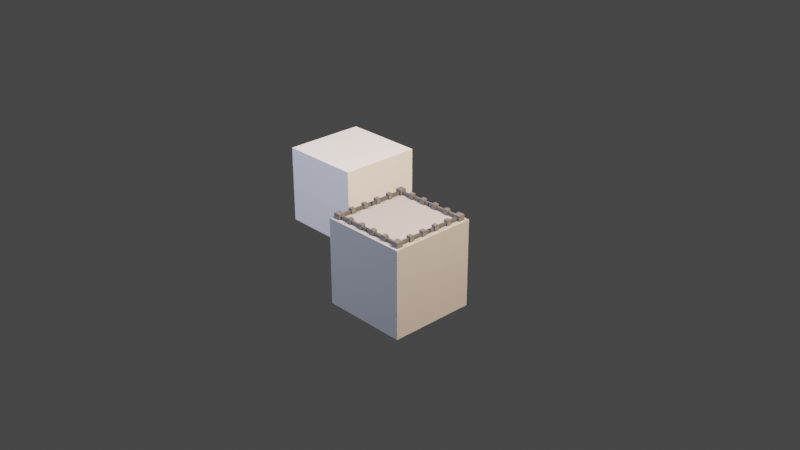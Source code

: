 # Source: Cage.blend  (saved by Blender 2.82.7; exported with 4.5.12 LTS)
import bpy
from mathutils import Matrix  # noqa: F401  (used for matrix-valued properties, if any)

bpy.ops.wm.read_factory_settings(use_empty=True)
scene = bpy.context.scene
scene.name = 'Scene'

# ---- collections
col_collection = bpy.data.collections.new('Collection'); scene.collection.children.link(col_collection)

# ---- materials (node trees are filled in below, after node groups)
mat_cagevertical = bpy.data.materials.new('CageVertical')
mat_cagehorizontal = bpy.data.materials.new('CageHorizontal')
mat_tile = bpy.data.materials.new('Tile')

# ---- material node trees
mat_cagevertical.use_nodes = True; mat_cagevertical.node_tree.nodes.clear()
_N = mat_cagevertical.node_tree.nodes; _L = mat_cagevertical.node_tree.links
n0 = _N.new('ShaderNodeOutputMaterial'); n0.name = 'Material Output'; n0.location = (300, 300)
n1 = _N.new('ShaderNodeBsdfPrincipled'); n1.name = 'Principled BSDF'; n1.location = (10, 300)
n1.distribution = 'GGX'
n1.subsurface_method = 'BURLEY'
n1.inputs[0].default_value = (0.1376, 0.1376, 0.1376, 1.0)
n1.inputs[3].default_value = 1.45
n1.inputs[27].default_value = (0.0, 0.0, 0.0, 1.0)
n1.inputs[28].default_value = 1.0
_L.new(n1.outputs[0], n0.inputs[0])
n0.is_active_output = True
mat_cagehorizontal.use_nodes = True; mat_cagehorizontal.node_tree.nodes.clear()
_N = mat_cagehorizontal.node_tree.nodes; _L = mat_cagehorizontal.node_tree.links
n0 = _N.new('ShaderNodeOutputMaterial'); n0.name = 'Material Output'; n0.location = (300, 300)
n1 = _N.new('ShaderNodeBsdfPrincipled'); n1.name = 'Principled BSDF'; n1.location = (10, 300)
n1.distribution = 'GGX'
n1.subsurface_method = 'BURLEY'
n1.inputs[0].default_value = (0.08353, 0.08353, 0.08353, 1.0)
n1.inputs[3].default_value = 1.45
n1.inputs[27].default_value = (0.0, 0.0, 0.0, 1.0)
n1.inputs[28].default_value = 1.0
_L.new(n1.outputs[0], n0.inputs[0])
n0.is_active_output = True
mat_tile.use_nodes = True; mat_tile.node_tree.nodes.clear()
_N = mat_tile.node_tree.nodes; _L = mat_tile.node_tree.links
n0 = _N.new('ShaderNodeOutputMaterial'); n0.name = 'Material Output'; n0.location = (300, 300)
n1 = _N.new('ShaderNodeBsdfPrincipled'); n1.name = 'Principled BSDF'; n1.location = (10, 300)
n1.distribution = 'GGX'
n1.subsurface_method = 'BURLEY'
n1.inputs[0].default_value = (0.402, 0.402, 0.402, 1.0)
n1.inputs[3].default_value = 1.45
n1.inputs[27].default_value = (0.0, 0.0, 0.0, 1.0)
n1.inputs[28].default_value = 1.0
_L.new(n1.outputs[0], n0.inputs[0])
n0.is_active_output = True

# ---- world
world_world = bpy.data.worlds.new('World'); scene.world = world_world
world_world.use_nodes = True; world_world.node_tree.nodes.clear()
_N = world_world.node_tree.nodes; _L = world_world.node_tree.links
n0 = _N.new('ShaderNodeOutputWorld'); n0.name = 'World Output'; n0.location = (300, 300)
n1 = _N.new('ShaderNodeBackground'); n1.name = 'Background'; n1.location = (10, 300)
n1.inputs[0].default_value = (0.05088, 0.05088, 0.05088, 1.0)
_L.new(n1.outputs[0], n0.inputs[0])
n0.is_active_output = True
world_world.color = (0.05088, 0.05088, 0.05088)
world_world.use_sun_shadow = False
world_world.sun_shadow_jitter_overblur = 0.0

# ---- cameras
cam_camera = bpy.data.cameras.new('Camera')
cam_camera.clip_end = 100.0
cam_camera.ortho_scale = 7.314

# ---- lights
light_light = bpy.data.lights.new('Light', 'AREA')
light_light.color = (1.0, 0.7158, 0.5125)
light_light.transmission_factor = 0.0
light_light.energy = 1571.0
light_light.shadow_soft_size = 0.1
light_light.shadow_maximum_resolution = 0.006
light_light.use_absolute_resolution = True
light_light.shape = 'RECTANGLE'
light_light.size = 0.1
light_light.size_y = 0.1
light_light_001 = bpy.data.lights.new('Light.001', 'AREA')
light_light_001.color = (0.6905, 0.7617, 1.0)
light_light_001.transmission_factor = 0.0
light_light_001.energy = 785.4
light_light_001.shadow_soft_size = 0.1
light_light_001.shadow_maximum_resolution = 0.006
light_light_001.use_absolute_resolution = True
light_light_001.shape = 'RECTANGLE'
light_light_001.size = 0.1
light_light_001.size_y = 0.1

# ---- meshes
me_plane_001 = bpy.data.meshes.new('Plane.001')
me_plane_001.from_pydata([(-0.4035, 0.06062, -1.0), (-0.4035, 0.1108, -1.0), (-0.4537, 0.1108, -1.0), (-0.4537, 0.06062, -1.0), (-0.4035, 0.232, -1.0), (-0.4035, 0.2822, -1.0), (-0.4537, 0.2822, -1.0), (-0.4537, 0.232, -1.0), (-0.3909, 0.4662, -1.0), (-0.4662, 0.4662, -1.0), (-0.4662, 0.3909, -1.0), (-0.3909, 0.3909, -1.0), (-0.232, 0.4537, -1.0), (-0.2822, 0.4537, -1.0), (-0.2822, 0.4035, -1.0), (-0.232, 0.4035, -1.0), (-0.06062, 0.4537, -1.0), (-0.1108, 0.4537, -1.0), (-0.1108, 0.4035, -1.0), (-0.06062, 0.4035, -1.0), (-0.4537, 0.06062, 0.03992), (-0.4035, 0.06062, 0.03992), (-0.4035, 0.1108, 0.03992), (-0.4537, 0.1108, 0.03992), (-0.4537, 0.232, 0.03992), (-0.4035, 0.232, 0.03992), (-0.4035, 0.2822, 0.03992), (-0.4537, 0.2822, 0.03992), (-0.3909, 0.3909, 0.03992), (-0.3909, 0.4662, 0.03992), (-0.4662, 0.4662, 0.03992), (-0.4662, 0.3909, 0.03992), (-0.232, 0.4035, 0.03992), (-0.232, 0.4537, 0.03992), (-0.2822, 0.4537, 0.03992), (-0.2822, 0.4035, 0.03992), (-0.06062, 0.4035, 0.03992), (-0.06062, 0.4537, 0.03992), (-0.1108, 0.4537, 0.03992), (-0.1108, 0.4035, 0.03992), (-0.4035, 0.06062, -0.003742), (-0.4537, 0.06062, -0.003742), (-0.4035, 0.1108, -0.003742), (-0.4537, 0.1108, -0.003742), (-0.06062, 0.4537, -0.003742), (-0.06062, 0.4035, -0.003742), (-0.4035, 0.232, -0.003742), (-0.4537, 0.232, -0.003742), (-0.1108, 0.4537, -0.003742), (-0.4035, 0.2822, -0.003742), (-0.1108, 0.4035, -0.003742), (-0.232, 0.4537, -0.003742), (-0.232, 0.4035, -0.003742), (-0.4537, 0.2822, -0.003742), (-0.2822, 0.4537, -0.003742), (-0.2822, 0.4035, -0.003742), (-0.3909, 0.4662, -0.003742), (-0.3909, 0.3909, -0.003742), (-0.4662, 0.4662, -0.003742), (-0.4662, 0.3909, -0.003742), (-0.4537, 0.06062, -0.2798), (-0.4537, 0.06062, -0.3253), (-0.4537, 0.06062, -0.5986), (-0.4537, 0.06062, -0.644), (-0.06062, 0.4035, -0.2798), (-0.06062, 0.4035, -0.3253), (-0.06062, 0.4035, -0.5986), (-0.06062, 0.4035, -0.644), (-0.4537, 0.232, -0.2798), (-0.4537, 0.232, -0.3253), (-0.4537, 0.232, -0.5986), (-0.4537, 0.232, -0.644), (-0.232, 0.4035, -0.2798), (-0.232, 0.4035, -0.3253), (-0.232, 0.4035, -0.5986), (-0.232, 0.4035, -0.644), (-0.3909, 0.3909, -0.2798), (-0.3909, 0.3909, -0.3253), (-0.3909, 0.3909, -0.5986), (-0.3909, 0.3909, -0.644), (-0.4035, 0.06062, -0.644), (-0.4035, 0.06062, -0.5986), (-0.4035, 0.06062, -0.3253), (-0.4035, 0.06062, -0.2798), (-0.4035, 0.1108, -0.644), (-0.4035, 0.1108, -0.5986), (-0.4035, 0.1108, -0.3253), (-0.4035, 0.1108, -0.2798), (-0.4537, 0.1108, -0.644), (-0.4537, 0.1108, -0.5986), (-0.4537, 0.1108, -0.3253), (-0.4537, 0.1108, -0.2798), (-0.06062, 0.4537, -0.644), (-0.06062, 0.4537, -0.5986), (-0.06062, 0.4537, -0.3253), (-0.06062, 0.4537, -0.2798), (-0.4035, 0.232, -0.644), (-0.4035, 0.232, -0.5986), (-0.4035, 0.232, -0.3253), (-0.4035, 0.232, -0.2798), (-0.1108, 0.4537, -0.644), (-0.1108, 0.4537, -0.5986), (-0.1108, 0.4537, -0.3253), (-0.1108, 0.4537, -0.2798), (-0.4035, 0.2822, -0.644), (-0.4035, 0.2822, -0.5986), (-0.4035, 0.2822, -0.3253), (-0.4035, 0.2822, -0.2798), (-0.1108, 0.4035, -0.644), (-0.1108, 0.4035, -0.5986), (-0.1108, 0.4035, -0.3253), (-0.1108, 0.4035, -0.2798), (-0.232, 0.4537, -0.644), (-0.232, 0.4537, -0.5986), (-0.232, 0.4537, -0.3253), (-0.232, 0.4537, -0.2798), (-0.4537, 0.2822, -0.644), (-0.4537, 0.2822, -0.5986), (-0.4537, 0.2822, -0.3253), (-0.4537, 0.2822, -0.2798), (-0.2822, 0.4537, -0.644), (-0.2822, 0.4537, -0.5986), (-0.2822, 0.4537, -0.3253), (-0.2822, 0.4537, -0.2798), (-0.2822, 0.4035, -0.644), (-0.2822, 0.4035, -0.5986), (-0.2822, 0.4035, -0.3253), (-0.2822, 0.4035, -0.2798), (-0.3909, 0.4662, -0.644), (-0.3909, 0.4662, -0.5986), (-0.3909, 0.4662, -0.3253), (-0.3909, 0.4662, -0.2798), (-0.4662, 0.4662, -0.644), (-0.4662, 0.4662, -0.5986), (-0.4662, 0.4662, -0.3253), (-0.4662, 0.4662, -0.2798), (-0.4662, 0.3909, -0.644), (-0.4662, 0.3909, -0.5986), (-0.4662, 0.3909, -0.3253), (-0.4662, 0.3909, -0.2798), (-0.232, 0.411, 0.03774), (-0.232, 0.4461, 0.03774), (-0.2822, 0.4461, 0.03774), (-0.2822, 0.411, 0.03774), (-0.06062, 0.411, 0.03774), (-0.06062, 0.4461, 0.03774), (-0.06062, 0.4461, -0.001559), (-0.232, 0.4461, -0.001559), (-0.2822, 0.4461, -0.001559), (-0.2822, 0.411, -0.001559), (-0.06062, 0.411, -0.001559), (-0.232, 0.411, -0.001559), (-0.06062, 0.4461, -0.6418), (-0.06062, 0.4461, -0.6008), (-0.06062, 0.411, -0.6008), (-0.06062, 0.411, -0.6418), (-0.06062, 0.4461, -0.323), (-0.06062, 0.4461, -0.282), (-0.06062, 0.411, -0.282), (-0.06062, 0.411, -0.323), (-0.232, 0.4461, -0.6418), (-0.232, 0.4461, -0.6008), (-0.232, 0.411, -0.6008), (-0.232, 0.411, -0.6418), (-0.232, 0.4461, -0.323), (-0.232, 0.4461, -0.282), (-0.232, 0.411, -0.282), (-0.232, 0.411, -0.323), (-0.2822, 0.4461, -0.6418), (-0.2822, 0.4461, -0.6008), (-0.2822, 0.4461, -0.323), (-0.2822, 0.411, -0.6008), (-0.2822, 0.411, -0.282), (-0.1108, 0.411, 0.03774), (-0.1108, 0.4461, 0.03774), (-0.1108, 0.4461, -0.001559), (-0.1108, 0.411, -0.001559), (-0.1108, 0.4461, -0.6418), (-0.1108, 0.4461, -0.6008), (-0.1108, 0.411, -0.6008), (-0.1108, 0.411, -0.6418), (-0.1108, 0.4461, -0.323), (-0.1108, 0.4461, -0.282), (-0.1108, 0.411, -0.282), (-0.1108, 0.411, -0.323), (-0.2822, 0.411, -0.6418), (-0.2822, 0.4461, -0.282), (-0.2822, 0.411, -0.323), (-0.4537, 0.06062, 0.05992), (-0.4035, 0.06062, 0.05992), (-0.4035, 0.1108, 0.05992), (-0.4537, 0.1108, 0.05992), (-0.4537, 0.232, 0.05992), (-0.4035, 0.232, 0.05992), (-0.4035, 0.2822, 0.05992), (-0.4537, 0.2822, 0.05992), (-0.3909, 0.3909, 0.05992), (-0.3909, 0.4662, 0.05992), (-0.4662, 0.4662, 0.05992), (-0.4662, 0.3909, 0.05992), (-0.232, 0.4035, 0.05992), (-0.232, 0.4537, 0.05992), (-0.2822, 0.4537, 0.05992), (-0.2822, 0.4035, 0.05992), (-0.06062, 0.4035, 0.05992), (-0.06062, 0.4537, 0.05992), (-0.1108, 0.4537, 0.05992), (-0.1108, 0.4035, 0.05992), (-0.3909, 0.4135, 0.03556), (-0.3909, 0.4436, 0.03556), (-0.3909, 0.4436, 0.0006245), (-0.3909, 0.4135, 0.0006245), (-0.3909, 0.4436, -0.6395), (-0.3909, 0.4436, -0.6031), (-0.3909, 0.4135, -0.6031), (-0.3909, 0.4135, -0.6395), (-0.3909, 0.4436, -0.3207), (-0.3909, 0.4436, -0.2843), (-0.3909, 0.4135, -0.2843), (-0.3909, 0.4135, -0.3207), (0.004704, 0.4135, 0.03556), (0.004704, 0.4436, 0.03556), (0.004704, 0.4436, 0.0006245), (0.004704, 0.4135, 0.0006245), (0.004704, 0.4436, -0.6395), (0.004704, 0.4436, -0.6031), (0.004704, 0.4135, -0.6031), (0.004704, 0.4135, -0.6395), (0.004704, 0.4436, -0.3207), (0.004704, 0.4436, -0.2843), (0.004704, 0.4135, -0.2843), (0.004704, 0.4135, -0.3207), (-0.4461, 0.06062, 0.03774), (-0.411, 0.06062, 0.03774), (-0.411, 0.1108, 0.03774), (-0.4461, 0.1108, 0.03774), (-0.4461, 0.232, 0.03774), (-0.411, 0.232, 0.03774), (-0.411, 0.06062, -0.001559), (-0.411, 0.1108, -0.001559), (-0.4461, 0.1108, -0.001559), (-0.411, 0.232, -0.001559), (-0.4461, 0.06062, -0.001559), (-0.4461, 0.232, -0.001559), (-0.4461, 0.06062, -0.6418), (-0.4461, 0.06062, -0.282), (-0.411, 0.1108, -0.6418), (-0.411, 0.1108, -0.6008), (-0.411, 0.1108, -0.323), (-0.411, 0.1108, -0.282), (-0.4461, 0.1108, -0.6418), (-0.4461, 0.1108, -0.6008), (-0.4461, 0.1108, -0.323), (-0.4461, 0.1108, -0.282), (-0.411, 0.232, -0.6418), (-0.411, 0.232, -0.6008), (-0.4461, 0.232, -0.6008), (-0.4461, 0.232, -0.6418), (-0.411, 0.232, -0.323), (-0.4461, 0.232, -0.282), (-0.411, 0.2822, -0.6418), (-0.411, 0.2822, -0.6008), (-0.411, 0.2822, -0.323), (-0.411, 0.2822, -0.282), (-0.4461, 0.2822, -0.6418), (-0.4461, 0.2822, -0.6008), (-0.4461, 0.2822, -0.323), (-0.4461, 0.2822, -0.282), (-0.4461, 0.2822, 0.03774), (-0.411, 0.2822, 0.03774), (-0.411, 0.2822, -0.001559), (-0.4461, 0.2822, -0.001559), (-0.4436, 0.3909, 0.03556), (-0.4135, 0.3909, 0.03556), (-0.4436, 0.3909, 0.0006245), (-0.4135, 0.3909, 0.0006245), (-0.4436, -0.006637, 0.03556), (-0.4135, -0.006637, 0.03556), (-0.4436, -0.006637, 0.0006245), (-0.4135, -0.006637, 0.0006245), (-0.411, 0.06062, -0.6418), (-0.411, 0.06062, -0.6008), (-0.411, 0.06062, -0.323), (-0.411, 0.06062, -0.282), (-0.4461, 0.06062, -0.6008), (-0.4461, 0.06062, -0.323), (-0.411, 0.232, -0.282), (-0.4461, 0.232, -0.323), (-0.4135, 0.3909, -0.6031), (-0.4135, 0.3909, -0.6395), (-0.4135, 0.3909, -0.2843), (-0.4135, 0.3909, -0.3207), (-0.4436, 0.3909, -0.6395), (-0.4436, 0.3909, -0.6031), (-0.4436, 0.3909, -0.3207), (-0.4436, 0.3909, -0.2843), (-0.4135, -0.006637, -0.6031), (-0.4135, -0.006637, -0.6395), (-0.4135, -0.006637, -0.2843), (-0.4135, -0.006637, -0.3207), (-0.4436, -0.006637, -0.6395), (-0.4436, -0.006637, -0.6031), (-0.4436, -0.006637, -0.3207), (-0.4436, -0.006637, -0.2843)], [], [(29, 30, 198, 197), (28, 29, 197, 196), (27, 24, 192, 195), (26, 27, 195, 194), (25, 26, 194, 193), (24, 25, 193, 192), (23, 20, 188, 191), (27, 26, 269, 268), (40, 42, 22, 21), (80, 81, 281, 280), (43, 41, 20, 23), (66, 67, 155, 154), (116, 117, 265, 264), (44, 48, 38, 37), (46, 49, 26, 25), (100, 108, 180, 177), (55, 35, 143, 149), (98, 99, 286, 258), (50, 45, 36, 39), (51, 54, 34, 33), (53, 47, 24, 27), (36, 45, 150, 144), (128, 129, 213, 212), (55, 52, 32, 35), (56, 58, 30, 29), (58, 59, 31, 30), (59, 57, 275, 274), (78, 129, 130, 77), (9, 10, 136, 132), (74, 113, 114, 73), (8, 9, 132, 128), (137, 78, 77, 138), (13, 14, 124, 120), (70, 97, 98, 69), (66, 93, 94, 65), (12, 13, 120, 112), (125, 74, 73, 126), (5, 6, 116, 104), (17, 18, 108, 100), (4, 5, 104, 96), (16, 17, 100, 92), (117, 70, 69, 118), (109, 66, 65, 110), (62, 81, 82, 61), (1, 2, 88, 84), (0, 1, 84, 80), (89, 62, 61, 90), (60, 83, 40, 41), (2, 3, 63, 88), (81, 85, 86, 82), (83, 87, 42, 40), (85, 89, 90, 86), (87, 91, 43, 42), (3, 0, 80, 63), (91, 60, 41, 43), (64, 95, 44, 45), (68, 99, 46, 47), (18, 19, 67, 108), (6, 7, 71, 116), (93, 101, 102, 94), (95, 103, 48, 44), (97, 105, 106, 98), (99, 107, 49, 46), (72, 115, 51, 52), (101, 109, 110, 102), (103, 111, 50, 48), (14, 15, 75, 124), (105, 117, 118, 106), (107, 119, 53, 49), (19, 16, 92, 67), (111, 64, 45, 50), (113, 121, 122, 114), (115, 123, 54, 51), (7, 4, 96, 71), (119, 68, 47, 53), (76, 131, 56, 57), (121, 125, 126, 122), (123, 127, 55, 54), (10, 11, 79, 136), (15, 12, 112, 75), (127, 72, 52, 55), (129, 133, 134, 130), (131, 135, 58, 56), (133, 137, 138, 134), (135, 139, 59, 58), (11, 8, 128, 79), (139, 76, 57, 59), (45, 44, 146, 150), (93, 66, 154, 153), (86, 90, 252, 248), (46, 25, 237, 241), (85, 81, 80, 84), (87, 83, 82, 86), (109, 101, 178, 179), (92, 93, 153, 152), (71, 96, 254, 257), (25, 24, 236, 237), (62, 89, 88, 63), (60, 91, 90, 61), (101, 100, 177, 178), (108, 109, 179, 180), (49, 53, 271, 270), (91, 87, 249, 253), (101, 93, 92, 100), (103, 95, 94, 102), (105, 97, 96, 104), (107, 99, 98, 106), (70, 71, 257, 256), (24, 47, 243, 236), (66, 109, 108, 67), (64, 111, 110, 65), (121, 113, 112, 120), (123, 115, 114, 122), (70, 117, 116, 71), (68, 119, 118, 69), (34, 54, 148, 142), (57, 56, 210, 211), (79, 128, 212, 215), (74, 125, 124, 75), (72, 127, 126, 73), (133, 129, 128, 132), (135, 131, 130, 134), (137, 133, 132, 136), (139, 135, 134, 138), (136, 79, 289, 292), (138, 77, 291, 294), (151, 147, 148, 149), (153, 154, 179, 178), (152, 153, 178, 177), (140, 151, 149, 143), (110, 111, 183, 184), (103, 102, 181, 182), (67, 92, 152, 155), (111, 103, 182, 183), (94, 95, 157, 156), (32, 52, 151, 140), (102, 110, 184, 181), (95, 64, 158, 157), (112, 113, 161, 160), (64, 65, 159, 158), (113, 74, 162, 161), (65, 94, 156, 159), (121, 120, 168, 169), (74, 75, 163, 162), (54, 55, 149, 148), (75, 112, 160, 163), (114, 115, 165, 164), (33, 32, 140, 141), (123, 122, 170, 186), (115, 72, 166, 165), (72, 73, 167, 166), (35, 34, 142, 143), (73, 114, 164, 167), (44, 37, 145, 146), (124, 125, 171, 185), (125, 121, 169, 171), (120, 124, 185, 168), (38, 48, 175, 174), (126, 127, 172, 187), (127, 123, 186, 172), (122, 126, 187, 170), (37, 36, 144, 145), (52, 51, 147, 151), (48, 50, 176, 175), (50, 39, 173, 176), (39, 38, 174, 173), (51, 33, 141, 147), (154, 155, 180, 179), (160, 161, 169, 168), (155, 152, 177, 180), (141, 140, 143, 142), (150, 146, 175, 176), (161, 162, 171, 169), (146, 145, 174, 175), (156, 157, 182, 181), (162, 163, 185, 171), (157, 158, 183, 182), (145, 144, 173, 174), (163, 160, 168, 185), (158, 159, 184, 183), (164, 165, 186, 170), (147, 141, 142, 148), (159, 156, 181, 184), (165, 166, 172, 186), (166, 167, 187, 172), (167, 164, 170, 187), (144, 150, 176, 173), (189, 190, 191, 188), (193, 194, 195, 192), (197, 198, 199, 196), (201, 202, 203, 200), (205, 206, 207, 204), (30, 31, 199, 198), (31, 28, 196, 199), (32, 33, 201, 200), (33, 34, 202, 201), (34, 35, 203, 202), (35, 32, 200, 203), (36, 37, 205, 204), (37, 38, 206, 205), (38, 39, 207, 206), (20, 21, 189, 188), (39, 36, 204, 207), (21, 22, 190, 189), (22, 23, 191, 190), (218, 219, 231, 230), (211, 210, 222, 223), (214, 215, 227, 226), (77, 130, 216, 219), (130, 131, 217, 216), (56, 29, 209, 210), (28, 57, 211, 208), (129, 78, 214, 213), (29, 28, 208, 209), (131, 76, 218, 217), (78, 79, 215, 214), (76, 77, 219, 218), (223, 222, 221, 220), (225, 226, 227, 224), (229, 230, 231, 228), (209, 208, 220, 221), (215, 212, 224, 227), (212, 213, 225, 224), (219, 216, 228, 231), (210, 209, 221, 222), (216, 217, 229, 228), (213, 214, 226, 225), (208, 211, 223, 220), (217, 218, 230, 229), (242, 238, 239, 240), (232, 242, 240, 235), (265, 261, 255, 256), (246, 250, 244, 280), (264, 265, 256, 257), (251, 247, 281, 284), (99, 68, 259, 286), (85, 84, 246, 247), (42, 43, 240, 239), (117, 105, 261, 265), (81, 62, 284, 281), (68, 69, 287, 259), (26, 49, 270, 269), (104, 116, 264, 260), (62, 63, 244, 284), (40, 21, 233, 238), (69, 98, 258, 287), (118, 119, 267, 266), (63, 80, 280, 244), (87, 86, 248, 249), (119, 107, 263, 267), (82, 83, 283, 282), (22, 42, 239, 234), (106, 118, 266, 262), (83, 60, 245, 283), (41, 40, 238, 242), (60, 61, 285, 245), (105, 104, 260, 261), (20, 41, 242, 232), (53, 27, 268, 271), (47, 46, 241, 243), (43, 23, 235, 240), (61, 82, 282, 285), (88, 89, 251, 250), (21, 20, 232, 233), (89, 85, 247, 251), (96, 97, 255, 254), (107, 106, 262, 263), (84, 88, 250, 246), (23, 22, 234, 235), (97, 70, 256, 255), (90, 91, 253, 252), (238, 233, 234, 239), (243, 241, 270, 271), (237, 236, 268, 269), (236, 243, 271, 268), (233, 232, 235, 234), (241, 237, 269, 270), (275, 273, 277, 279), (57, 28, 273, 275), (31, 59, 274, 272), (28, 31, 272, 273), (278, 279, 277, 276), (273, 272, 276, 277), (274, 275, 279, 278), (272, 274, 278, 276), (252, 253, 245, 285), (260, 264, 257, 254), (253, 249, 283, 245), (266, 267, 259, 287), (248, 252, 285, 282), (267, 263, 286, 259), (247, 246, 280, 281), (262, 266, 287, 258), (249, 248, 282, 283), (261, 260, 254, 255), (250, 251, 284, 244), (263, 262, 258, 286), (292, 289, 297, 300), (294, 291, 299, 302), (76, 139, 295, 290), (137, 136, 292, 293), (78, 137, 293, 288), (77, 76, 290, 291), (79, 78, 288, 289), (139, 138, 294, 295), (296, 301, 300, 297), (298, 303, 302, 299), (295, 294, 302, 303), (291, 290, 298, 299), (290, 295, 303, 298), (288, 293, 301, 296), (293, 292, 300, 301), (289, 288, 296, 297)])
me_plane_001.polygons.foreach_set('material_index', [0, 0, 0, 0, 0, 0, 0, 0, 0, 0, 0, 0, 0, 0, 0, 0, 0, 0, 0, 0, 0, 0, 0, 0, 0, 0, 0, 0, 0, 0, 0, 0, 0, 0, 0, 0, 0, 0, 0, 0, 0, 0, 0, 0, 0, 0, 0, 0, 0, 0, 0, 0, 0, 0, 0, 0, 0, 0, 0, 0, 0, 0, 0, 0, 0, 0, 0, 0, 0, 0, 0, 0, 0, 0, 0, 0, 0, 0, 0, 0, 0, 0, 0, 0, 0, 0, 0, 0, 0, 0, 0, 0, 0, 0, 0, 0, 0, 0, 0, 0, 0, 0, 0, 0, 0, 0, 0, 0, 0, 0, 0, 0, 0, 0, 0, 0, 0, 0, 0, 0, 0, 0, 0, 0, 0, 0, 0, 0, 0, 0, 0, 0, 0, 0, 0, 0, 0, 0, 0, 0, 0, 0, 0, 0, 0, 0, 0, 0, 0, 0, 0, 0, 0, 0, 0, 0, 0, 0, 0, 0, 0, 0, 0, 0, 0, 0, 0, 0, 0, 0, 0, 0, 0, 0, 0, 0, 0, 0, 0, 0, 0, 0, 0, 0, 0, 0, 0, 0, 0, 0, 0, 0, 0, 0, 0, 0, 0, 0, 0, 0, 0, 0, 0, 0, 0, 1, 1, 1, 0, 0, 0, 0, 0, 0, 0, 0, 0, 1, 1, 1, 1, 1, 1, 1, 1, 1, 1, 1, 1, 0, 0, 0, 0, 0, 0, 0, 0, 0, 0, 0, 0, 0, 0, 0, 0, 0, 0, 0, 0, 0, 0, 0, 0, 0, 0, 0, 0, 0, 0, 0, 0, 0, 0, 0, 0, 0, 0, 0, 0, 0, 0, 0, 0, 0, 0, 0, 0, 1, 0, 0, 0, 1, 1, 1, 1, 0, 0, 0, 0, 0, 0, 0, 0, 0, 0, 0, 0, 1, 1, 0, 0, 0, 0, 0, 0, 1, 1, 1, 1, 1, 1, 1, 1])
_uv = me_plane_001.uv_layers.new(name='UVMap')
_uv.uv.foreach_set('vector', [0.1638, 0.9073, 0.09266, 0.9073, 0.09266, 0.9073, 0.1638, 0.9073, 0.1638, 0.8362, 0.1638, 0.9073, 0.1638, 0.9073, 0.1638, 0.8362, 0.09266, 0.7352, 0.09266, 0.6934, 0.09266, 0.6934, 0.09266, 0.7352, 0.1638, 0.7352, 0.09266, 0.7352, 0.09266, 0.7352, 0.1638, 0.7352, 0.1638, 0.6934, 0.1638, 0.7352, 0.1638, 0.7352, 0.1638, 0.6934, 0.09266, 0.6934, 0.1638, 0.6934, 0.1638, 0.6934, 0.09266, 0.6934, 0.09266, 0.5923, 0.09266, 0.5505, 0.09266, 0.5505, 0.09266, 0.5923, 0.09266, 0.7352, 0.1638, 0.7352, 0.1638, 0.7352, 0.09266, 0.7352, 0.1638, 0.5505, 0.1638, 0.5923, 0.1638, 0.5923, 0.1638, 0.5505, 0.1638, 0.5505, 0.1638, 0.5505, 0.1638, 0.5505, 0.1638, 0.5505, 0.09266, 0.5923, 0.09266, 0.5505, 0.09266, 0.5505, 0.09266, 0.5923, 0.4495, 0.8362, 0.4495, 0.8362, 0.4495, 0.8362, 0.4495, 0.8362, 0.09266, 0.7352, 0.09266, 0.7352, 0.09266, 0.7352, 0.09266, 0.7352, 0.4495, 0.9073, 0.4077, 0.9073, 0.4077, 0.9073, 0.4495, 0.9073, 0.1638, 0.6934, 0.1638, 0.7352, 0.1638, 0.7352, 0.1638, 0.6934, 0.4077, 0.9073, 0.4077, 0.8362, 0.4077, 0.8362, 0.4077, 0.9073, 0.2648, 0.8362, 0.2648, 0.8362, 0.2648, 0.8362, 0.2648, 0.8362, 0.1638, 0.6934, 0.1638, 0.6934, 0.1638, 0.6934, 0.1638, 0.6934, 0.4077, 0.8362, 0.4495, 0.8362, 0.4495, 0.8362, 0.4077, 0.8362, 0.3066, 0.9073, 0.2648, 0.9073, 0.2648, 0.9073, 0.3066, 0.9073, 0.09266, 0.7352, 0.09266, 0.6934, 0.09266, 0.6934, 0.09266, 0.7352, 0.4495, 0.8362, 0.4495, 0.8362, 0.4495, 0.8362, 0.4495, 0.8362, 0.1638, 0.9073, 0.1638, 0.9073, 0.1638, 0.9073, 0.1638, 0.9073, 0.2648, 0.8362, 0.3066, 0.8362, 0.3066, 0.8362, 0.2648, 0.8362, 0.1638, 0.9073, 0.09266, 0.9073, 0.09266, 0.9073, 0.1638, 0.9073, 0.09266, 0.9073, 0.09266, 0.8362, 0.09266, 0.8362, 0.09266, 0.9073, 0.09266, 0.8362, 0.1638, 0.8362, 0.1638, 0.8362, 0.09266, 0.8362, 0.1638, 0.8362, 0.1638, 0.9073, 0.1638, 0.9073, 0.1638, 0.8362, 0.09266, 0.9073, 0.09266, 0.8362, 0.09266, 0.8362, 0.09266, 0.9073, 0.3066, 0.8362, 0.3066, 0.9073, 0.3066, 0.9073, 0.3066, 0.8362, 0.1638, 0.9073, 0.09266, 0.9073, 0.09266, 0.9073, 0.1638, 0.9073, 0.09266, 0.8362, 0.1638, 0.8362, 0.1638, 0.8362, 0.09266, 0.8362, 0.2648, 0.9073, 0.2648, 0.8362, 0.2648, 0.8362, 0.2648, 0.9073, 0.09266, 0.6934, 0.1638, 0.6934, 0.1638, 0.6934, 0.09266, 0.6934, 0.4495, 0.8362, 0.4495, 0.9073, 0.4495, 0.9073, 0.4495, 0.8362, 0.3066, 0.9073, 0.2648, 0.9073, 0.2648, 0.9073, 0.3066, 0.9073, 0.2648, 0.8362, 0.3066, 0.8362, 0.3066, 0.8362, 0.2648, 0.8362, 0.1638, 0.7352, 0.09266, 0.7352, 0.09266, 0.7352, 0.1638, 0.7352, 0.4077, 0.9073, 0.4077, 0.8362, 0.4077, 0.8362, 0.4077, 0.9073, 0.1638, 0.6934, 0.1638, 0.7352, 0.1638, 0.7352, 0.1638, 0.6934, 0.4495, 0.9073, 0.4077, 0.9073, 0.4077, 0.9073, 0.4495, 0.9073, 0.09266, 0.7352, 0.09266, 0.6934, 0.09266, 0.6934, 0.09266, 0.7352, 0.4077, 0.8362, 0.4495, 0.8362, 0.4495, 0.8362, 0.4077, 0.8362, 0.09266, 0.5505, 0.1638, 0.5505, 0.1638, 0.5505, 0.09266, 0.5505, 0.1638, 0.5923, 0.09266, 0.5923, 0.09266, 0.5923, 0.1638, 0.5923, 0.1638, 0.5505, 0.1638, 0.5923, 0.1638, 0.5923, 0.1638, 0.5505, 0.09266, 0.5923, 0.09266, 0.5505, 0.09266, 0.5505, 0.09266, 0.5923, 0.09266, 0.5505, 0.1638, 0.5505, 0.1638, 0.5505, 0.09266, 0.5505, 0.09266, 0.5923, 0.09266, 0.5505, 0.09266, 0.5505, 0.09266, 0.5923, 0.1638, 0.5505, 0.1638, 0.5923, 0.1638, 0.5923, 0.1638, 0.5505, 0.1638, 0.5505, 0.1638, 0.5923, 0.1638, 0.5923, 0.1638, 0.5505, 0.1638, 0.5923, 0.09266, 0.5923, 0.09266, 0.5923, 0.1638, 0.5923, 0.1638, 0.5923, 0.09266, 0.5923, 0.09266, 0.5923, 0.1638, 0.5923, 0.09266, 0.5505, 0.1638, 0.5505, 0.1638, 0.5505, 0.09266, 0.5505, 0.09266, 0.5923, 0.09266, 0.5505, 0.09266, 0.5505, 0.09266, 0.5923, 0.4495, 0.8362, 0.4495, 0.9073, 0.4495, 0.9073, 0.4495, 0.8362, 0.09266, 0.6934, 0.1638, 0.6934, 0.1638, 0.6934, 0.09266, 0.6934, 0.4077, 0.8362, 0.4495, 0.8362, 0.4495, 0.8362, 0.4077, 0.8362, 0.09266, 0.7352, 0.09266, 0.6934, 0.09266, 0.6934, 0.09266, 0.7352, 0.4495, 0.9073, 0.4077, 0.9073, 0.4077, 0.9073, 0.4495, 0.9073, 0.4495, 0.9073, 0.4077, 0.9073, 0.4077, 0.9073, 0.4495, 0.9073, 0.1638, 0.6934, 0.1638, 0.7352, 0.1638, 0.7352, 0.1638, 0.6934, 0.1638, 0.6934, 0.1638, 0.7352, 0.1638, 0.7352, 0.1638, 0.6934, 0.3066, 0.8362, 0.3066, 0.9073, 0.3066, 0.9073, 0.3066, 0.8362, 0.4077, 0.9073, 0.4077, 0.8362, 0.4077, 0.8362, 0.4077, 0.9073, 0.4077, 0.9073, 0.4077, 0.8362, 0.4077, 0.8362, 0.4077, 0.9073, 0.2648, 0.8362, 0.3066, 0.8362, 0.3066, 0.8362, 0.2648, 0.8362, 0.1638, 0.7352, 0.09266, 0.7352, 0.09266, 0.7352, 0.1638, 0.7352, 0.1638, 0.7352, 0.09266, 0.7352, 0.09266, 0.7352, 0.1638, 0.7352, 0.4495, 0.8362, 0.4495, 0.9073, 0.4495, 0.9073, 0.4495, 0.8362, 0.4077, 0.8362, 0.4495, 0.8362, 0.4495, 0.8362, 0.4077, 0.8362, 0.3066, 0.9073, 0.2648, 0.9073, 0.2648, 0.9073, 0.3066, 0.9073, 0.3066, 0.9073, 0.2648, 0.9073, 0.2648, 0.9073, 0.3066, 0.9073, 0.09266, 0.6934, 0.1638, 0.6934, 0.1638, 0.6934, 0.09266, 0.6934, 0.09266, 0.7352, 0.09266, 0.6934, 0.09266, 0.6934, 0.09266, 0.7352, 0.1638, 0.8362, 0.1638, 0.9073, 0.1638, 0.9073, 0.1638, 0.8362, 0.2648, 0.9073, 0.2648, 0.8362, 0.2648, 0.8362, 0.2648, 0.9073, 0.2648, 0.9073, 0.2648, 0.8362, 0.2648, 0.8362, 0.2648, 0.9073, 0.09266, 0.8362, 0.1638, 0.8362, 0.1638, 0.8362, 0.09266, 0.8362, 0.3066, 0.8362, 0.3066, 0.9073, 0.3066, 0.9073, 0.3066, 0.8362, 0.2648, 0.8362, 0.3066, 0.8362, 0.3066, 0.8362, 0.2648, 0.8362, 0.1638, 0.9073, 0.09266, 0.9073, 0.09266, 0.9073, 0.1638, 0.9073, 0.1638, 0.9073, 0.09266, 0.9073, 0.09266, 0.9073, 0.1638, 0.9073, 0.09266, 0.9073, 0.09266, 0.8362, 0.09266, 0.8362, 0.09266, 0.9073, 0.09266, 0.9073, 0.09266, 0.8362, 0.09266, 0.8362, 0.09266, 0.9073, 0.1638, 0.8362, 0.1638, 0.9073, 0.1638, 0.9073, 0.1638, 0.8362, 0.09266, 0.8362, 0.1638, 0.8362, 0.1638, 0.8362, 0.09266, 0.8362, 0.4495, 0.8362, 0.4495, 0.9073, 0.4495, 0.9073, 0.4495, 0.8362, 0.4495, 0.9073, 0.4495, 0.8362, 0.4495, 0.8362, 0.4495, 0.9073, 0.1638, 0.5923, 0.09266, 0.5923, 0.09266, 0.5923, 0.1638, 0.5923, 0.1638, 0.6934, 0.1638, 0.6934, 0.1638, 0.6934, 0.1638, 0.6934, 0.1638, 0.5923, 0.1638, 0.5505, 0.1638, 0.5505, 0.1638, 0.5923, 0.1638, 0.5923, 0.1638, 0.5505, 0.1638, 0.5505, 0.1638, 0.5923, 0.4077, 0.8362, 0.4077, 0.9073, 0.4077, 0.9073, 0.4077, 0.8362, 0.4495, 0.9073, 0.4495, 0.9073, 0.4495, 0.9073, 0.4495, 0.9073, 0.09266, 0.6934, 0.1638, 0.6934, 0.1638, 0.6934, 0.09266, 0.6934, 0.1638, 0.6934, 0.09266, 0.6934, 0.09266, 0.6934, 0.1638, 0.6934, 0.09266, 0.5505, 0.09266, 0.5923, 0.09266, 0.5923, 0.09266, 0.5505, 0.09266, 0.5505, 0.09266, 0.5923, 0.09266, 0.5923, 0.09266, 0.5505, 0.4077, 0.9073, 0.4077, 0.9073, 0.4077, 0.9073, 0.4077, 0.9073, 0.4077, 0.8362, 0.4077, 0.8362, 0.4077, 0.8362, 0.4077, 0.8362, 0.1638, 0.7352, 0.09266, 0.7352, 0.09266, 0.7352, 0.1638, 0.7352, 0.09266, 0.5923, 0.1638, 0.5923, 0.1638, 0.5923, 0.09266, 0.5923, 0.4077, 0.9073, 0.4495, 0.9073, 0.4495, 0.9073, 0.4077, 0.9073, 0.4077, 0.9073, 0.4495, 0.9073, 0.4495, 0.9073, 0.4077, 0.9073, 0.1638, 0.7352, 0.1638, 0.6934, 0.1638, 0.6934, 0.1638, 0.7352, 0.1638, 0.7352, 0.1638, 0.6934, 0.1638, 0.6934, 0.1638, 0.7352, 0.09266, 0.6934, 0.09266, 0.6934, 0.09266, 0.6934, 0.09266, 0.6934, 0.09266, 0.6934, 0.09266, 0.6934, 0.09266, 0.6934, 0.09266, 0.6934, 0.4495, 0.8362, 0.4077, 0.8362, 0.4077, 0.8362, 0.4495, 0.8362, 0.4495, 0.8362, 0.4077, 0.8362, 0.4077, 0.8362, 0.4495, 0.8362, 0.2648, 0.9073, 0.3066, 0.9073, 0.3066, 0.9073, 0.2648, 0.9073, 0.2648, 0.9073, 0.3066, 0.9073, 0.3066, 0.9073, 0.2648, 0.9073, 0.09266, 0.6934, 0.09266, 0.7352, 0.09266, 0.7352, 0.09266, 0.6934, 0.09266, 0.6934, 0.09266, 0.7352, 0.09266, 0.7352, 0.09266, 0.6934, 0.2648, 0.9073, 0.2648, 0.9073, 0.2648, 0.9073, 0.2648, 0.9073, 0.1638, 0.8362, 0.1638, 0.9073, 0.1638, 0.9073, 0.1638, 0.8362, 0.1638, 0.8362, 0.1638, 0.9073, 0.1638, 0.9073, 0.1638, 0.8362, 0.3066, 0.8362, 0.2648, 0.8362, 0.2648, 0.8362, 0.3066, 0.8362, 0.3066, 0.8362, 0.2648, 0.8362, 0.2648, 0.8362, 0.3066, 0.8362, 0.09266, 0.9073, 0.1638, 0.9073, 0.1638, 0.9073, 0.09266, 0.9073, 0.09266, 0.9073, 0.1638, 0.9073, 0.1638, 0.9073, 0.09266, 0.9073, 0.09266, 0.8362, 0.09266, 0.9073, 0.09266, 0.9073, 0.09266, 0.8362, 0.09266, 0.8362, 0.09266, 0.9073, 0.09266, 0.9073, 0.09266, 0.8362, 0.09266, 0.8362, 0.1638, 0.8362, 0.1638, 0.8362, 0.09266, 0.8362, 0.09266, 0.8362, 0.1638, 0.8362, 0.1638, 0.8362, 0.09266, 0.8362, 0.3066, 0.8362, 0.3066, 0.9073, 0.3066, 0.9073, 0.3066, 0.8362, 0.4495, 0.9073, 0.4495, 0.8362, 0.4495, 0.8362, 0.4495, 0.9073, 0.4495, 0.9073, 0.4495, 0.9073, 0.4495, 0.9073, 0.4495, 0.9073, 0.3066, 0.8362, 0.3066, 0.8362, 0.3066, 0.8362, 0.3066, 0.8362, 0.4077, 0.8362, 0.4077, 0.8362, 0.4077, 0.8362, 0.4077, 0.8362, 0.4077, 0.9073, 0.4077, 0.9073, 0.4077, 0.9073, 0.4077, 0.9073, 0.4495, 0.8362, 0.4495, 0.9073, 0.4495, 0.9073, 0.4495, 0.8362, 0.4077, 0.8362, 0.4077, 0.9073, 0.4077, 0.9073, 0.4077, 0.8362, 0.4495, 0.9073, 0.4495, 0.9073, 0.4495, 0.9073, 0.4495, 0.9073, 0.3066, 0.8362, 0.3066, 0.8362, 0.3066, 0.8362, 0.3066, 0.8362, 0.4077, 0.9073, 0.4077, 0.8362, 0.4077, 0.8362, 0.4077, 0.9073, 0.4495, 0.9073, 0.4495, 0.8362, 0.4495, 0.8362, 0.4495, 0.9073, 0.3066, 0.9073, 0.3066, 0.9073, 0.3066, 0.9073, 0.3066, 0.9073, 0.4495, 0.8362, 0.4495, 0.8362, 0.4495, 0.8362, 0.4495, 0.8362, 0.3066, 0.9073, 0.3066, 0.8362, 0.3066, 0.8362, 0.3066, 0.9073, 0.4495, 0.8362, 0.4495, 0.9073, 0.4495, 0.9073, 0.4495, 0.8362, 0.2648, 0.9073, 0.2648, 0.9073, 0.2648, 0.9073, 0.2648, 0.9073, 0.3066, 0.8362, 0.3066, 0.8362, 0.3066, 0.8362, 0.3066, 0.8362, 0.2648, 0.9073, 0.2648, 0.8362, 0.2648, 0.8362, 0.2648, 0.9073, 0.3066, 0.8362, 0.3066, 0.9073, 0.3066, 0.9073, 0.3066, 0.8362, 0.3066, 0.9073, 0.3066, 0.9073, 0.3066, 0.9073, 0.3066, 0.9073, 0.3066, 0.9073, 0.3066, 0.8362, 0.3066, 0.8362, 0.3066, 0.9073, 0.2648, 0.9073, 0.2648, 0.9073, 0.2648, 0.9073, 0.2648, 0.9073, 0.3066, 0.9073, 0.3066, 0.8362, 0.3066, 0.8362, 0.3066, 0.9073, 0.3066, 0.8362, 0.3066, 0.8362, 0.3066, 0.8362, 0.3066, 0.8362, 0.2648, 0.8362, 0.2648, 0.9073, 0.2648, 0.9073, 0.2648, 0.8362, 0.3066, 0.8362, 0.3066, 0.9073, 0.3066, 0.9073, 0.3066, 0.8362, 0.4495, 0.9073, 0.4495, 0.9073, 0.4495, 0.9073, 0.4495, 0.9073, 0.2648, 0.8362, 0.2648, 0.8362, 0.2648, 0.8362, 0.2648, 0.8362, 0.2648, 0.8362, 0.2648, 0.9073, 0.2648, 0.9073, 0.2648, 0.8362, 0.2648, 0.9073, 0.2648, 0.8362, 0.2648, 0.8362, 0.2648, 0.9073, 0.4077, 0.9073, 0.4077, 0.9073, 0.4077, 0.9073, 0.4077, 0.9073, 0.2648, 0.8362, 0.2648, 0.8362, 0.2648, 0.8362, 0.2648, 0.8362, 0.2648, 0.8362, 0.2648, 0.9073, 0.2648, 0.9073, 0.2648, 0.8362, 0.2648, 0.9073, 0.2648, 0.8362, 0.2648, 0.8362, 0.2648, 0.9073, 0.4495, 0.9073, 0.4495, 0.8362, 0.4495, 0.8362, 0.4495, 0.9073, 0.3066, 0.8362, 0.3066, 0.9073, 0.3066, 0.9073, 0.3066, 0.8362, 0.4077, 0.9073, 0.4077, 0.8362, 0.4077, 0.8362, 0.4077, 0.9073, 0.4077, 0.8362, 0.4077, 0.8362, 0.4077, 0.8362, 0.4077, 0.8362, 0.4077, 0.8362, 0.4077, 0.9073, 0.4077, 0.9073, 0.4077, 0.8362, 0.3066, 0.9073, 0.3066, 0.9073, 0.3066, 0.9073, 0.3066, 0.9073, 0.4495, 0.8362, 0.4495, 0.8362, 0.4495, 0.8362, 0.4495, 0.8362, 0.3066, 0.9073, 0.3066, 0.9073, 0.3066, 0.9073, 0.3066, 0.9073, 0.4495, 0.8362, 0.4495, 0.9073, 0.4495, 0.9073, 0.4495, 0.8362, 0.3066, 0.9073, 0.3066, 0.8362, 0.3066, 0.8362, 0.3066, 0.9073, 0.4495, 0.8362, 0.4495, 0.9073, 0.4495, 0.9073, 0.4495, 0.8362, 0.3066, 0.9073, 0.3066, 0.8362, 0.3066, 0.8362, 0.3066, 0.9073, 0.4495, 0.9073, 0.4495, 0.9073, 0.4495, 0.9073, 0.4495, 0.9073, 0.4495, 0.9073, 0.4495, 0.9073, 0.4495, 0.9073, 0.4495, 0.9073, 0.3066, 0.8362, 0.3066, 0.8362, 0.3066, 0.8362, 0.3066, 0.8362, 0.4495, 0.9073, 0.4495, 0.8362, 0.4495, 0.8362, 0.4495, 0.9073, 0.4495, 0.9073, 0.4495, 0.8362, 0.4495, 0.8362, 0.4495, 0.9073, 0.3066, 0.8362, 0.3066, 0.9073, 0.3066, 0.9073, 0.3066, 0.8362, 0.4495, 0.8362, 0.4495, 0.8362, 0.4495, 0.8362, 0.4495, 0.8362, 0.3066, 0.9073, 0.3066, 0.9073, 0.3066, 0.9073, 0.3066, 0.9073, 0.3066, 0.9073, 0.3066, 0.9073, 0.3066, 0.9073, 0.3066, 0.9073, 0.4495, 0.8362, 0.4495, 0.9073, 0.4495, 0.9073, 0.4495, 0.8362, 0.3066, 0.9073, 0.3066, 0.8362, 0.3066, 0.8362, 0.3066, 0.9073, 0.3066, 0.8362, 0.3066, 0.8362, 0.3066, 0.8362, 0.3066, 0.8362, 0.3066, 0.8362, 0.3066, 0.9073, 0.3066, 0.9073, 0.3066, 0.8362, 0.4495, 0.8362, 0.4495, 0.8362, 0.4495, 0.8362, 0.4495, 0.8362, 0.1638, 0.5505, 0.1638, 0.5923, 0.09266, 0.5923, 0.09266, 0.5505, 0.1638, 0.6934, 0.1638, 0.7352, 0.09266, 0.7352, 0.09266, 0.6934, 0.1638, 0.9073, 0.09266, 0.9073, 0.09266, 0.8362, 0.1638, 0.8362, 0.3066, 0.9073, 0.2648, 0.9073, 0.2648, 0.8362, 0.3066, 0.8362, 0.4495, 0.9073, 0.4077, 0.9073, 0.4077, 0.8362, 0.4495, 0.8362, 0.09266, 0.9073, 0.09266, 0.8362, 0.09266, 0.8362, 0.09266, 0.9073, 0.09266, 0.8362, 0.1638, 0.8362, 0.1638, 0.8362, 0.09266, 0.8362, 0.3066, 0.8362, 0.3066, 0.9073, 0.3066, 0.9073, 0.3066, 0.8362, 0.3066, 0.9073, 0.2648, 0.9073, 0.2648, 0.9073, 0.3066, 0.9073, 0.2648, 0.9073, 0.2648, 0.8362, 0.2648, 0.8362, 0.2648, 0.9073, 0.2648, 0.8362, 0.3066, 0.8362, 0.3066, 0.8362, 0.2648, 0.8362, 0.4495, 0.8362, 0.4495, 0.9073, 0.4495, 0.9073, 0.4495, 0.8362, 0.4495, 0.9073, 0.4077, 0.9073, 0.4077, 0.9073, 0.4495, 0.9073, 0.4077, 0.9073, 0.4077, 0.8362, 0.4077, 0.8362, 0.4077, 0.9073, 0.09266, 0.5505, 0.1638, 0.5505, 0.1638, 0.5505, 0.09266, 0.5505, 0.4077, 0.8362, 0.4495, 0.8362, 0.4495, 0.8362, 0.4077, 0.8362, 0.1638, 0.5505, 0.1638, 0.5923, 0.1638, 0.5923, 0.1638, 0.5505, 0.1638, 0.5923, 0.09266, 0.5923, 0.09266, 0.5923, 0.1638, 0.5923, 0.1638, 0.8362, 0.1638, 0.8362, 0.1638, 0.8362, 0.1638, 0.8362, 0.1638, 0.8362, 0.1638, 0.9073, 0.1638, 0.9073, 0.1638, 0.8362, 0.1638, 0.8362, 0.1638, 0.8362, 0.1638, 0.8362, 0.1638, 0.8362, 0.1638, 0.8362, 0.1638, 0.9073, 0.1638, 0.9073, 0.1638, 0.8362, 0.1638, 0.9073, 0.1638, 0.9073, 0.1638, 0.9073, 0.1638, 0.9073, 0.1638, 0.9073, 0.1638, 0.9073, 0.1638, 0.9073, 0.1638, 0.9073, 0.1638, 0.8362, 0.1638, 0.8362, 0.1638, 0.8362, 0.1638, 0.8362, 0.1638, 0.9073, 0.1638, 0.8362, 0.1638, 0.8362, 0.1638, 0.9073, 0.1638, 0.9073, 0.1638, 0.8362, 0.1638, 0.8362, 0.1638, 0.9073, 0.1638, 0.9073, 0.1638, 0.8362, 0.1638, 0.8362, 0.1638, 0.9073, 0.1638, 0.8362, 0.1638, 0.8362, 0.1638, 0.8362, 0.1638, 0.8362, 0.1638, 0.8362, 0.1638, 0.8362, 0.1638, 0.8362, 0.1638, 0.8362, 0.1638, 0.8362, 0.1638, 0.9073, 0.1638, 0.9073, 0.1638, 0.8362, 0.1638, 0.9073, 0.1638, 0.8362, 0.1638, 0.8362, 0.1638, 0.9073, 0.1638, 0.9073, 0.1638, 0.8362, 0.1638, 0.8362, 0.1638, 0.9073, 0.1638, 0.9073, 0.1638, 0.8362, 0.1638, 0.8362, 0.1638, 0.9073, 0.1638, 0.8362, 0.1638, 0.9073, 0.1638, 0.9073, 0.1638, 0.8362, 0.1638, 0.9073, 0.1638, 0.9073, 0.1638, 0.9073, 0.1638, 0.9073, 0.1638, 0.8362, 0.1638, 0.9073, 0.1638, 0.9073, 0.1638, 0.8362, 0.1638, 0.9073, 0.1638, 0.9073, 0.1638, 0.9073, 0.1638, 0.9073, 0.1638, 0.9073, 0.1638, 0.9073, 0.1638, 0.9073, 0.1638, 0.9073, 0.1638, 0.9073, 0.1638, 0.8362, 0.1638, 0.8362, 0.1638, 0.9073, 0.1638, 0.8362, 0.1638, 0.8362, 0.1638, 0.8362, 0.1638, 0.8362, 0.1638, 0.9073, 0.1638, 0.8362, 0.1638, 0.8362, 0.1638, 0.9073, 0.09266, 0.5505, 0.1638, 0.5505, 0.1638, 0.5505, 0.09266, 0.5505, 0.09266, 0.5505, 0.09266, 0.5505, 0.09266, 0.5505, 0.09266, 0.5505, 0.09266, 0.7352, 0.1638, 0.7352, 0.1638, 0.7352, 0.09266, 0.7352, 0.1638, 0.5923, 0.09266, 0.5923, 0.09266, 0.5923, 0.1638, 0.5923, 0.09266, 0.7352, 0.09266, 0.7352, 0.09266, 0.7352, 0.09266, 0.7352, 0.09266, 0.5923, 0.1638, 0.5923, 0.1638, 0.5923, 0.09266, 0.5923, 0.1638, 0.6934, 0.09266, 0.6934, 0.09266, 0.6934, 0.1638, 0.6934, 0.1638, 0.5923, 0.1638, 0.5923, 0.1638, 0.5923, 0.1638, 0.5923, 0.1638, 0.5923, 0.09266, 0.5923, 0.09266, 0.5923, 0.1638, 0.5923, 0.09266, 0.7352, 0.1638, 0.7352, 0.1638, 0.7352, 0.09266, 0.7352, 0.1638, 0.5505, 0.09266, 0.5505, 0.09266, 0.5505, 0.1638, 0.5505, 0.09266, 0.6934, 0.09266, 0.6934, 0.09266, 0.6934, 0.09266, 0.6934, 0.1638, 0.7352, 0.1638, 0.7352, 0.1638, 0.7352, 0.1638, 0.7352, 0.1638, 0.7352, 0.09266, 0.7352, 0.09266, 0.7352, 0.1638, 0.7352, 0.09266, 0.5505, 0.09266, 0.5505, 0.09266, 0.5505, 0.09266, 0.5505, 0.1638, 0.5505, 0.1638, 0.5505, 0.1638, 0.5505, 0.1638, 0.5505, 0.09266, 0.6934, 0.1638, 0.6934, 0.1638, 0.6934, 0.09266, 0.6934, 0.09266, 0.7352, 0.09266, 0.7352, 0.09266, 0.7352, 0.09266, 0.7352, 0.09266, 0.5505, 0.1638, 0.5505, 0.1638, 0.5505, 0.09266, 0.5505, 0.1638, 0.5923, 0.1638, 0.5923, 0.1638, 0.5923, 0.1638, 0.5923, 0.09266, 0.7352, 0.1638, 0.7352, 0.1638, 0.7352, 0.09266, 0.7352, 0.1638, 0.5505, 0.1638, 0.5505, 0.1638, 0.5505, 0.1638, 0.5505, 0.1638, 0.5923, 0.1638, 0.5923, 0.1638, 0.5923, 0.1638, 0.5923, 0.1638, 0.7352, 0.09266, 0.7352, 0.09266, 0.7352, 0.1638, 0.7352, 0.1638, 0.5505, 0.09266, 0.5505, 0.09266, 0.5505, 0.1638, 0.5505, 0.09266, 0.5505, 0.1638, 0.5505, 0.1638, 0.5505, 0.09266, 0.5505, 0.09266, 0.5505, 0.09266, 0.5505, 0.09266, 0.5505, 0.09266, 0.5505, 0.1638, 0.7352, 0.1638, 0.7352, 0.1638, 0.7352, 0.1638, 0.7352, 0.09266, 0.5505, 0.09266, 0.5505, 0.09266, 0.5505, 0.09266, 0.5505, 0.09266, 0.7352, 0.09266, 0.7352, 0.09266, 0.7352, 0.09266, 0.7352, 0.09266, 0.6934, 0.1638, 0.6934, 0.1638, 0.6934, 0.09266, 0.6934, 0.09266, 0.5923, 0.09266, 0.5923, 0.09266, 0.5923, 0.09266, 0.5923, 0.09266, 0.5505, 0.1638, 0.5505, 0.1638, 0.5505, 0.09266, 0.5505, 0.09266, 0.5923, 0.09266, 0.5923, 0.09266, 0.5923, 0.09266, 0.5923, 0.1638, 0.5505, 0.09266, 0.5505, 0.09266, 0.5505, 0.1638, 0.5505, 0.09266, 0.5923, 0.1638, 0.5923, 0.1638, 0.5923, 0.09266, 0.5923, 0.1638, 0.6934, 0.1638, 0.6934, 0.1638, 0.6934, 0.1638, 0.6934, 0.1638, 0.7352, 0.1638, 0.7352, 0.1638, 0.7352, 0.1638, 0.7352, 0.1638, 0.5923, 0.09266, 0.5923, 0.09266, 0.5923, 0.1638, 0.5923, 0.09266, 0.5923, 0.1638, 0.5923, 0.1638, 0.5923, 0.09266, 0.5923, 0.1638, 0.6934, 0.09266, 0.6934, 0.09266, 0.6934, 0.1638, 0.6934, 0.09266, 0.5923, 0.09266, 0.5923, 0.09266, 0.5923, 0.09266, 0.5923, 0.1638, 0.5505, 0.1638, 0.5505, 0.1638, 0.5505, 0.1638, 0.5505, 0.09266, 0.6934, 0.1638, 0.6934, 0.1638, 0.6934, 0.09266, 0.6934, 0.1638, 0.6934, 0.09266, 0.6934, 0.09266, 0.6934, 0.1638, 0.6934, 0.09266, 0.6934, 0.09266, 0.6934, 0.09266, 0.6934, 0.09266, 0.6934, 0.1638, 0.5505, 0.09266, 0.5505, 0.09266, 0.5505, 0.1638, 0.5505, 0.1638, 0.6934, 0.1638, 0.6934, 0.1638, 0.6934, 0.1638, 0.6934, 0.1638, 0.8362, 0.1638, 0.8362, 0.1638, 0.8362, 0.1638, 0.8362, 0.1638, 0.8362, 0.1638, 0.8362, 0.1638, 0.8362, 0.1638, 0.8362, 0.09266, 0.8362, 0.09266, 0.8362, 0.09266, 0.8362, 0.09266, 0.8362, 0.1638, 0.8362, 0.09266, 0.8362, 0.09266, 0.8362, 0.1638, 0.8362, 0.09266, 0.8362, 0.1638, 0.8362, 0.1638, 0.8362, 0.09266, 0.8362, 0.1638, 0.8362, 0.09266, 0.8362, 0.09266, 0.8362, 0.1638, 0.8362, 0.09266, 0.8362, 0.1638, 0.8362, 0.1638, 0.8362, 0.09266, 0.8362, 0.09266, 0.8362, 0.09266, 0.8362, 0.09266, 0.8362, 0.09266, 0.8362, 0.09266, 0.5923, 0.09266, 0.5923, 0.09266, 0.5923, 0.09266, 0.5923, 0.1638, 0.7352, 0.09266, 0.7352, 0.09266, 0.7352, 0.1638, 0.7352, 0.09266, 0.5923, 0.1638, 0.5923, 0.1638, 0.5923, 0.09266, 0.5923, 0.09266, 0.7352, 0.09266, 0.7352, 0.09266, 0.7352, 0.09266, 0.7352, 0.1638, 0.5923, 0.09266, 0.5923, 0.09266, 0.5923, 0.1638, 0.5923, 0.09266, 0.7352, 0.1638, 0.7352, 0.1638, 0.7352, 0.09266, 0.7352, 0.1638, 0.5923, 0.1638, 0.5923, 0.1638, 0.5923, 0.1638, 0.5923, 0.1638, 0.7352, 0.09266, 0.7352, 0.09266, 0.7352, 0.1638, 0.7352, 0.1638, 0.5923, 0.1638, 0.5923, 0.1638, 0.5923, 0.1638, 0.5923, 0.1638, 0.7352, 0.1638, 0.7352, 0.1638, 0.7352, 0.1638, 0.7352, 0.09266, 0.5923, 0.09266, 0.5923, 0.09266, 0.5923, 0.09266, 0.5923, 0.1638, 0.7352, 0.1638, 0.7352, 0.1638, 0.7352, 0.1638, 0.7352, 0.09266, 0.8362, 0.1638, 0.8362, 0.1638, 0.8362, 0.09266, 0.8362, 0.09266, 0.8362, 0.1638, 0.8362, 0.1638, 0.8362, 0.09266, 0.8362, 0.1638, 0.8362, 0.09266, 0.8362, 0.09266, 0.8362, 0.1638, 0.8362, 0.09266, 0.8362, 0.09266, 0.8362, 0.09266, 0.8362, 0.09266, 0.8362, 0.1638, 0.8362, 0.09266, 0.8362, 0.09266, 0.8362, 0.1638, 0.8362, 0.1638, 0.8362, 0.1638, 0.8362, 0.1638, 0.8362, 0.1638, 0.8362, 0.1638, 0.8362, 0.1638, 0.8362, 0.1638, 0.8362, 0.1638, 0.8362, 0.09266, 0.8362, 0.09266, 0.8362, 0.09266, 0.8362, 0.09266, 0.8362, 0.1638, 0.8362, 0.09266, 0.8362, 0.09266, 0.8362, 0.1638, 0.8362, 0.1638, 0.8362, 0.09266, 0.8362, 0.09266, 0.8362, 0.1638, 0.8362, 0.09266, 0.8362, 0.09266, 0.8362, 0.09266, 0.8362, 0.09266, 0.8362, 0.1638, 0.8362, 0.1638, 0.8362, 0.1638, 0.8362, 0.1638, 0.8362, 0.1638, 0.8362, 0.09266, 0.8362, 0.09266, 0.8362, 0.1638, 0.8362, 0.1638, 0.8362, 0.09266, 0.8362, 0.09266, 0.8362, 0.1638, 0.8362, 0.09266, 0.8362, 0.09266, 0.8362, 0.09266, 0.8362, 0.09266, 0.8362, 0.1638, 0.8362, 0.1638, 0.8362, 0.1638, 0.8362, 0.1638, 0.8362])
me_plane_001.materials.append(mat_cagevertical)
me_plane_001.materials.append(mat_cagehorizontal)
me_plane_001.use_remesh_fix_poles = True
me_plane_001.use_remesh_preserve_attributes = False
me_plane_001.use_mirror_vertex_groups = False
me_plane_001.update()
me_plane_002 = bpy.data.meshes.new('Plane.002')
me_plane_002.from_pydata([(-1.0, -1.0, 0.0), (1.0, -1.0, 0.0), (-1.0, 1.0, 0.0), (1.0, 1.0, 0.0), (-1.0, 0.7718, 0.0), (-1.0, 0.9424, 0.0), (-1.0, 0.4541, 0.0), (-1.0, 0.5745, 0.0), (-1.0, 0.1112, 0.0), (-1.0, 0.2316, 0.0), (-1.0, -0.2316, 0.0), (-1.0, -0.1112, 0.0), (-1.0, -0.5745, 0.0), (-1.0, -0.4541, 0.0), (-1.0, -0.9424, 0.0), (-1.0, -0.7719, 0.0), (-0.7719, -1.0, 0.0), (-0.9424, -1.0, 0.0), (-0.4541, -1.0, 0.0), (-0.5745, -1.0, 0.0), (-0.1112, -1.0, 0.0), (-0.2316, -1.0, 0.0), (0.2316, -1.0, 0.0), (0.1112, -1.0, 0.0), (0.5745, -1.0, 0.0), (0.4541, -1.0, 0.0), (0.9424, -1.0, 0.0), (0.7719, -1.0, 0.0), (1.0, -0.7719, 0.0), (1.0, -0.9424, 0.0), (1.0, -0.4541, 0.0), (1.0, -0.5745, 0.0), (1.0, -0.1112, 0.0), (1.0, -0.2316, 0.0), (1.0, 0.2316, 0.0), (1.0, 0.1112, 0.0), (1.0, 0.5745, 0.0), (1.0, 0.4541, 0.0), (1.0, 0.9424, 0.0), (1.0, 0.7718, 0.0), (0.7719, 1.0, 0.0), (0.9424, 1.0, 0.0), (0.4541, 1.0, 0.0), (0.5745, 1.0, 0.0), (0.1112, 1.0, 0.0), (0.2316, 1.0, 0.0), (-0.2316, 1.0, 0.0), (-0.1112, 1.0, 0.0), (-0.5745, 1.0, 0.0), (-0.4541, 1.0, 0.0), (-0.9424, 1.0, 0.0), (-0.7719, 1.0, 0.0), (-0.7718, -0.9424, 0.0), (-0.7718, -0.7718, 0.0), (-0.9424, -0.7718, 0.0), (-0.9424, -0.9424, 0.0), (-0.7969, -0.5745, 0.0), (-0.7969, -0.4541, 0.0), (-0.9173, -0.4541, 0.0), (-0.9173, -0.5745, 0.0), (-0.7969, -0.2316, 0.0), (-0.7969, -0.1112, 0.0), (-0.9173, -0.1112, 0.0), (-0.9173, -0.2316, 0.0), (-0.7969, 0.1112, 0.0), (-0.7969, 0.2316, 0.0), (-0.9173, 0.2316, 0.0), (-0.9173, 0.1112, 0.0), (-0.7969, 0.4541, 0.0), (-0.7969, 0.5745, 0.0), (-0.9173, 0.5745, 0.0), (-0.9173, 0.4541, 0.0), (-0.7718, 0.9424, 0.0), (-0.9424, 0.9424, 0.0), (-0.9424, 0.7718, 0.0), (-0.7718, 0.7718, 0.0), (-0.4541, -0.9173, 0.0), (-0.4541, -0.7969, 0.0), (-0.5745, -0.7969, 0.0), (-0.5745, -0.9173, 0.0), (-0.4541, -0.5745, 0.0), (-0.4541, -0.4541, 0.0), (-0.5745, -0.4541, 0.0), (-0.5745, -0.5745, 0.0), (-0.4541, -0.2316, 0.0), (-0.4541, -0.1112, 0.0), (-0.5745, -0.1112, 0.0), (-0.5745, -0.2316, 0.0), (-0.4541, 0.1112, 0.0), (-0.4541, 0.2316, 0.0), (-0.5745, 0.2316, 0.0), (-0.5745, 0.1112, 0.0), (-0.4541, 0.4541, 0.0), (-0.4541, 0.5745, 0.0), (-0.5745, 0.5745, 0.0), (-0.5745, 0.4541, 0.0), (-0.4541, 0.9173, 0.0), (-0.5745, 0.9173, 0.0), (-0.5745, 0.7969, 0.0), (-0.4541, 0.7969, 0.0), (-0.1112, -0.9173, 0.0), (-0.1112, -0.7969, 0.0), (-0.2316, -0.7969, 0.0), (-0.2316, -0.9173, 0.0), (-0.1112, -0.5745, 0.0), (-0.1112, -0.4541, 0.0), (-0.2316, -0.4541, 0.0), (-0.2316, -0.5745, 0.0), (-0.1112, -0.2316, 0.0), (-0.1112, -0.1112, 0.0), (-0.2316, -0.1112, 0.0), (-0.2316, -0.2316, 0.0), (-0.1112, 0.1112, 0.0), (-0.1112, 0.2316, 0.0), (-0.2316, 0.2316, 0.0), (-0.2316, 0.1112, 0.0), (-0.1112, 0.4541, 0.0), (-0.1112, 0.5745, 0.0), (-0.2316, 0.5745, 0.0), (-0.2316, 0.4541, 0.0), (-0.1112, 0.9173, 0.0), (-0.2316, 0.9173, 0.0), (-0.2316, 0.7969, 0.0), (-0.1112, 0.7969, 0.0), (0.2316, -0.9173, 0.0), (0.2316, -0.7969, 0.0), (0.1112, -0.7969, 0.0), (0.1112, -0.9173, 0.0), (0.2316, -0.5745, 0.0), (0.2316, -0.4541, 0.0), (0.1112, -0.4541, 0.0), (0.1112, -0.5745, 0.0), (0.2316, -0.2316, 0.0), (0.2316, -0.1112, 0.0), (0.1112, -0.1112, 0.0), (0.1112, -0.2316, 0.0), (0.2316, 0.1112, 0.0), (0.2316, 0.2316, 0.0), (0.1112, 0.2316, 0.0), (0.1112, 0.1112, 0.0), (0.2316, 0.4541, 0.0), (0.2316, 0.5745, 0.0), (0.1112, 0.5745, 0.0), (0.1112, 0.4541, 0.0), (0.2316, 0.9173, 0.0), (0.1112, 0.9173, 0.0), (0.1112, 0.7969, 0.0), (0.2316, 0.7969, 0.0), (0.5745, -0.9173, 0.0), (0.5745, -0.7969, 0.0), (0.4541, -0.7969, 0.0), (0.4541, -0.9173, 0.0), (0.5745, -0.5745, 0.0), (0.5745, -0.4541, 0.0), (0.4541, -0.4541, 0.0), (0.4541, -0.5745, 0.0), (0.5745, -0.2316, 0.0), (0.5745, -0.1112, 0.0), (0.4541, -0.1112, 0.0), (0.4541, -0.2316, 0.0), (0.5745, 0.1112, 0.0), (0.5745, 0.2316, 0.0), (0.4541, 0.2316, 0.0), (0.4541, 0.1112, 0.0), (0.5745, 0.4541, 0.0), (0.5745, 0.5745, 0.0), (0.4541, 0.5745, 0.0), (0.4541, 0.4541, 0.0), (0.5745, 0.9173, 0.0), (0.4541, 0.9173, 0.0), (0.4541, 0.7969, 0.0), (0.5745, 0.7969, 0.0), (0.9424, -0.9424, 0.0), (0.9424, -0.7719, 0.0), (0.7718, -0.7719, 0.0), (0.7718, -0.9424, 0.0), (0.9173, -0.5745, 0.0), (0.9173, -0.4541, 0.0), (0.7969, -0.4541, 0.0), (0.7969, -0.5745, 0.0), (0.9173, -0.2316, 0.0), (0.9173, -0.1112, 0.0), (0.7969, -0.1112, 0.0), (0.7969, -0.2316, 0.0), (0.9173, 0.1112, 0.0), (0.9173, 0.2316, 0.0), (0.7969, 0.2316, 0.0), (0.7969, 0.1112, 0.0), (0.9173, 0.4541, 0.0), (0.9173, 0.5745, 0.0), (0.7969, 0.5745, 0.0), (0.7969, 0.4541, 0.0), (0.9424, 0.9424, 0.0), (0.7719, 0.9424, 0.0), (0.7719, 0.7718, 0.0), (0.9424, 0.7718, 0.0), (-1.0, -1.0, -2.0), (1.0, -1.0, -2.0), (-1.0, 1.0, -2.0), (1.0, 1.0, -2.0), (-1.0, 0.7818, -2.0), (-1.0, 0.9324, -2.0), (-1.0, 0.4641, -2.0), (-1.0, 0.5645, -2.0), (-1.0, 0.1212, -2.0), (-1.0, 0.2216, -2.0), (-1.0, -0.2216, -2.0), (-1.0, -0.1212, -2.0), (-1.0, -0.5645, -2.0), (-1.0, -0.4641, -2.0), (-1.0, -0.9324, -2.0), (-1.0, -0.7819, -2.0), (-0.7819, -1.0, -2.0), (-0.9324, -1.0, -2.0), (-0.4641, -1.0, -2.0), (-0.5645, -1.0, -2.0), (-0.1212, -1.0, -2.0), (-0.2216, -1.0, -2.0), (0.2216, -1.0, -2.0), (0.1212, -1.0, -2.0), (0.5645, -1.0, -2.0), (0.4641, -1.0, -2.0), (0.9324, -1.0, -2.0), (0.7819, -1.0, -2.0), (1.0, -0.7819, -2.0), (1.0, -0.9324, -2.0), (1.0, -0.4641, -2.0), (1.0, -0.5645, -2.0), (1.0, -0.1212, -2.0), (1.0, -0.2216, -2.0), (1.0, 0.2216, -2.0), (1.0, 0.1212, -2.0), (1.0, 0.5645, -2.0), (1.0, 0.4641, -2.0), (1.0, 0.9324, -2.0), (1.0, 0.7818, -2.0), (0.7819, 1.0, -2.0), (0.9324, 1.0, -2.0), (0.4641, 1.0, -2.0), (0.5645, 1.0, -2.0), (0.1212, 1.0, -2.0), (0.2216, 1.0, -2.0), (-0.2216, 1.0, -2.0), (-0.1212, 1.0, -2.0), (-0.5645, 1.0, -2.0), (-0.4641, 1.0, -2.0), (-0.9324, 1.0, -2.0), (-0.7819, 1.0, -2.0), (-0.7718, -0.9424, -0.5113), (-0.7718, -0.7718, -0.5113), (-0.9424, -0.7718, -0.5113), (-0.9424, -0.9424, -0.5113), (-0.7969, -0.5745, -0.5113), (-0.7969, -0.4541, -0.5113), (-0.9173, -0.4541, -0.5113), (-0.9173, -0.5745, -0.5113), (-0.7969, -0.2316, -0.5113), (-0.7969, -0.1112, -0.5113), (-0.9173, -0.1112, -0.5113), (-0.9173, -0.2316, -0.5113), (-0.7969, 0.1112, -0.5113), (-0.7969, 0.2316, -0.5113), (-0.9173, 0.2316, -0.5113), (-0.9173, 0.1112, -0.5113), (-0.7969, 0.4541, -0.5113), (-0.7969, 0.5745, -0.5113), (-0.9173, 0.5745, -0.5113), (-0.9173, 0.4541, -0.5113), (-0.7718, 0.9424, -0.5113), (-0.9424, 0.9424, -0.5113), (-0.9424, 0.7718, -0.5113), (-0.7718, 0.7718, -0.5113), (-0.4541, -0.9173, -0.5113), (-0.4541, -0.7969, -0.5113), (-0.5745, -0.7969, -0.5113), (-0.5745, -0.9173, -0.5113), (-0.4541, 0.9173, -0.5113), (-0.5745, 0.9173, -0.5113), (-0.5745, 0.7969, -0.5113), (-0.4541, 0.7969, -0.5113), (-0.1112, -0.9173, -0.5113), (-0.1112, -0.7969, -0.5113), (-0.2316, -0.7969, -0.5113), (-0.2316, -0.9173, -0.5113), (-0.1112, 0.9173, -0.5113), (-0.2316, 0.9173, -0.5113), (-0.2316, 0.7969, -0.5113), (-0.1112, 0.7969, -0.5113), (0.2316, -0.9173, -0.5113), (0.2316, -0.7969, -0.5113), (0.1112, -0.7969, -0.5113), (0.1112, -0.9173, -0.5113), (0.2316, 0.9173, -0.5113), (0.1112, 0.9173, -0.5113), (0.1112, 0.7969, -0.5113), (0.2316, 0.7969, -0.5113), (0.5745, -0.9173, -0.5113), (0.5745, -0.7969, -0.5113), (0.4541, -0.7969, -0.5113), (0.4541, -0.9173, -0.5113), (0.5745, 0.9173, -0.5113), (0.4541, 0.9173, -0.5113), (0.4541, 0.7969, -0.5113), (0.5745, 0.7969, -0.5113), (0.9424, -0.9424, -0.5113), (0.9424, -0.7719, -0.5113), (0.7718, -0.7719, -0.5113), (0.7718, -0.9424, -0.5113), (0.9173, -0.5745, -0.5113), (0.9173, -0.4541, -0.5113), (0.7969, -0.4541, -0.5113), (0.7969, -0.5745, -0.5113), (0.9173, -0.2316, -0.5113), (0.9173, -0.1112, -0.5113), (0.7969, -0.1112, -0.5113), (0.7969, -0.2316, -0.5113), (0.9173, 0.1112, -0.5113), (0.9173, 0.2316, -0.5113), (0.7969, 0.2316, -0.5113), (0.7969, 0.1112, -0.5113), (0.9173, 0.4541, -0.5113), (0.9173, 0.5745, -0.5113), (0.7969, 0.5745, -0.5113), (0.7969, 0.4541, -0.5113), (0.9424, 0.9424, -0.5113), (0.7719, 0.9424, -0.5113), (0.7719, 0.7718, -0.5113), (0.9424, 0.7718, -0.5113)], [], [(168, 193, 40, 43), (7, 70, 74, 4), (53, 78, 83, 56), (72, 97, 48, 51), (96, 121, 46, 49), (120, 145, 44, 47), (144, 169, 42, 45), (16, 19, 79, 52), (0, 17, 55, 14), (15, 54, 59, 12), (13, 58, 63, 10), (11, 62, 67, 8), (9, 66, 71, 6), (18, 21, 103, 76), (57, 82, 87, 60), (61, 86, 91, 64), (65, 90, 95, 68), (69, 94, 98, 75), (77, 102, 107, 80), (20, 23, 127, 100), (81, 106, 111, 84), (85, 110, 115, 88), (89, 114, 119, 92), (93, 118, 122, 99), (101, 126, 131, 104), (22, 25, 151, 124), (105, 130, 135, 108), (109, 134, 139, 112), (113, 138, 143, 116), (117, 142, 146, 123), (125, 150, 155, 128), (24, 27, 175, 148), (129, 154, 159, 132), (133, 158, 163, 136), (137, 162, 167, 140), (141, 166, 170, 147), (149, 174, 179, 152), (26, 1, 29, 172), (153, 178, 183, 156), (157, 182, 187, 160), (161, 186, 191, 164), (165, 190, 194, 171), (173, 28, 31, 176), (177, 30, 33, 180), (181, 32, 35, 184), (185, 34, 37, 188), (189, 36, 39, 195), (192, 38, 3, 41), (80, 81, 82, 83), (84, 85, 86, 87), (88, 89, 90, 91), (92, 93, 94, 95), (104, 105, 106, 107), (108, 109, 110, 111), (112, 113, 114, 115), (116, 117, 118, 119), (128, 129, 130, 131), (132, 133, 134, 135), (136, 137, 138, 139), (140, 141, 142, 143), (152, 153, 154, 155), (156, 157, 158, 159), (160, 161, 162, 163), (164, 165, 166, 167), (72, 51, 50, 73), (16, 52, 55, 17), (53, 56, 59, 54), (57, 60, 63, 58), (61, 64, 67, 62), (65, 68, 71, 66), (69, 75, 74, 70), (96, 49, 48, 97), (18, 76, 79, 19), (77, 80, 83, 78), (81, 84, 87, 82), (85, 88, 91, 86), (89, 92, 95, 90), (93, 99, 98, 94), (120, 47, 46, 121), (20, 100, 103, 21), (101, 104, 107, 102), (105, 108, 111, 106), (109, 112, 115, 110), (113, 116, 119, 114), (117, 123, 122, 118), (144, 45, 44, 145), (22, 124, 127, 23), (125, 128, 131, 126), (129, 132, 135, 130), (133, 136, 139, 134), (137, 140, 143, 138), (141, 147, 146, 142), (168, 43, 42, 169), (24, 148, 151, 25), (149, 152, 155, 150), (153, 156, 159, 154), (157, 160, 163, 158), (161, 164, 167, 162), (165, 171, 170, 166), (192, 41, 40, 193), (26, 172, 175, 27), (173, 176, 179, 174), (177, 180, 183, 178), (181, 184, 187, 182), (185, 188, 191, 186), (189, 195, 194, 190), (54, 15, 14, 55), (58, 13, 12, 59), (62, 11, 10, 63), (66, 9, 8, 67), (70, 7, 6, 71), (73, 5, 4, 74), (78, 53, 52, 79), (82, 57, 56, 83), (86, 61, 60, 87), (90, 65, 64, 91), (94, 69, 68, 95), (97, 72, 75, 98), (102, 77, 76, 103), (106, 81, 80, 107), (110, 85, 84, 111), (114, 89, 88, 115), (118, 93, 92, 119), (121, 96, 99, 122), (126, 101, 100, 127), (130, 105, 104, 131), (134, 109, 108, 135), (138, 113, 112, 139), (142, 117, 116, 143), (145, 120, 123, 146), (150, 125, 124, 151), (154, 129, 128, 155), (158, 133, 132, 159), (162, 137, 136, 163), (166, 141, 140, 167), (169, 144, 147, 170), (174, 149, 148, 175), (178, 153, 152, 179), (182, 157, 156, 183), (186, 161, 160, 187), (190, 165, 164, 191), (193, 168, 171, 194), (28, 173, 172, 29), (30, 177, 176, 31), (32, 181, 180, 33), (34, 185, 184, 35), (36, 189, 188, 37), (38, 192, 195, 39), (5, 73, 50, 2), (24, 25, 221, 220), (15, 12, 208, 211), (0, 14, 210, 196), (17, 0, 196, 213), (28, 29, 225, 224), (48, 49, 245, 244), (19, 16, 212, 215), (14, 15, 211, 210), (21, 18, 214, 217), (18, 19, 215, 214), (23, 20, 216, 219), (30, 31, 227, 226), (25, 22, 218, 221), (12, 13, 209, 208), (27, 24, 220, 223), (1, 26, 222, 197), (44, 45, 241, 240), (32, 33, 229, 228), (29, 1, 197, 225), (10, 11, 207, 206), (31, 28, 224, 227), (22, 23, 219, 218), (33, 30, 226, 229), (34, 35, 231, 230), (35, 32, 228, 231), (50, 51, 247, 246), (8, 9, 205, 204), (37, 34, 230, 233), (39, 36, 232, 235), (40, 41, 237, 236), (36, 37, 233, 232), (16, 17, 213, 212), (3, 38, 234, 199), (6, 7, 203, 202), (41, 3, 199, 237), (26, 27, 223, 222), (43, 40, 236, 239), (38, 39, 235, 234), (45, 42, 238, 241), (46, 47, 243, 242), (4, 5, 201, 200), (47, 44, 240, 243), (49, 46, 242, 245), (5, 2, 198, 201), (20, 21, 217, 216), (51, 48, 244, 247), (2, 50, 246, 198), (7, 4, 200, 203), (9, 6, 202, 205), (42, 43, 239, 238), (11, 8, 204, 207), (13, 10, 206, 209), (182, 183, 315, 314), (55, 52, 248, 251), (78, 79, 275, 274), (187, 184, 316, 319), (52, 53, 249, 248), (184, 185, 317, 316), (53, 54, 250, 249), (185, 186, 318, 317), (54, 55, 251, 250), (186, 187, 319, 318), (59, 56, 252, 255), (191, 188, 320, 323), (56, 57, 253, 252), (188, 189, 321, 320), (57, 58, 254, 253), (189, 190, 322, 321), (58, 59, 255, 254), (190, 191, 323, 322), (63, 60, 256, 259), (195, 192, 324, 327), (60, 61, 257, 256), (192, 193, 325, 324), (61, 62, 258, 257), (193, 194, 326, 325), (62, 63, 259, 258), (171, 168, 300, 303), (194, 195, 327, 326), (67, 64, 260, 263), (168, 169, 301, 300), (64, 65, 261, 260), (169, 170, 302, 301), (147, 144, 292, 295), (65, 66, 262, 261), (170, 171, 303, 302), (144, 145, 293, 292), (66, 67, 263, 262), (175, 172, 304, 307), (145, 146, 294, 293), (123, 120, 284, 287), (71, 68, 264, 267), (172, 173, 305, 304), (146, 147, 295, 294), (120, 121, 285, 284), (68, 69, 265, 264), (173, 174, 306, 305), (151, 148, 296, 299), (121, 122, 286, 285), (99, 96, 276, 279), (69, 70, 266, 265), (174, 175, 307, 306), (148, 149, 297, 296), (122, 123, 287, 286), (96, 97, 277, 276), (70, 71, 267, 266), (179, 176, 308, 311), (149, 150, 298, 297), (127, 124, 288, 291), (97, 98, 278, 277), (75, 72, 268, 271), (176, 177, 309, 308), (150, 151, 299, 298), (124, 125, 289, 288), (98, 99, 279, 278), (72, 73, 269, 268), (177, 178, 310, 309), (125, 126, 290, 289), (103, 100, 280, 283), (73, 74, 270, 269), (178, 179, 311, 310), (126, 127, 291, 290), (100, 101, 281, 280), (74, 75, 271, 270), (183, 180, 312, 315), (101, 102, 282, 281), (79, 76, 272, 275), (180, 181, 313, 312), (102, 103, 283, 282), (76, 77, 273, 272), (181, 182, 314, 313), (77, 78, 274, 273)])
_uv = me_plane_002.uv_layers.new(name='UVMap')
_uv.uv.foreach_set('vector', [0.7352, 0.9073, 0.8362, 0.9073, 0.8362, 1.0, 0.7352, 1.0, 0.0, 0.7352, 0.09266, 0.7352, 0.09266, 0.8362, 0.0, 0.8362, 0.1638, 0.1638, 0.2648, 0.1638, 0.2648, 0.2648, 0.1638, 0.2648, 0.1638, 0.9073, 0.2648, 0.9073, 0.2648, 1.0, 0.1638, 1.0, 0.3066, 0.9073, 0.4077, 0.9073, 0.4077, 1.0, 0.3066, 1.0, 0.4495, 0.9073, 0.5505, 0.9073, 0.5505, 1.0, 0.4495, 1.0, 0.5923, 0.9073, 0.6934, 0.9073, 0.6934, 1.0, 0.5923, 1.0, 0.1638, 0.0, 0.2648, 0.0, 0.2648, 0.09266, 0.1638, 0.09266, 0.0, 0.0, 0.09266, 0.0, 0.09266, 0.09266, 0.0, 0.09266, 0.0, 0.1638, 0.09266, 0.1638, 0.09266, 0.2648, 0.0, 0.2648, 0.0, 0.3066, 0.09266, 0.3066, 0.09266, 0.4077, 0.0, 0.4077, 0.0, 0.4495, 0.09266, 0.4495, 0.09266, 0.5505, 0.0, 0.5505, 0.0, 0.5923, 0.09266, 0.5923, 0.09266, 0.6934, 0.0, 0.6934, 0.3066, 0.0, 0.4077, 0.0, 0.4077, 0.09266, 0.3066, 0.09266, 0.1638, 0.3066, 0.2648, 0.3066, 0.2648, 0.4077, 0.1638, 0.4077, 0.1638, 0.4495, 0.2648, 0.4495, 0.2648, 0.5505, 0.1638, 0.5505, 0.1638, 0.5923, 0.2648, 0.5923, 0.2648, 0.6934, 0.1638, 0.6934, 0.1638, 0.7352, 0.2648, 0.7352, 0.2648, 0.8362, 0.1638, 0.8362, 0.3066, 0.1638, 0.4077, 0.1638, 0.4077, 0.2648, 0.3066, 0.2648, 0.4495, 0.0, 0.5505, 0.0, 0.5505, 0.09266, 0.4495, 0.09266, 0.3066, 0.3066, 0.4077, 0.3066, 0.4077, 0.4077, 0.3066, 0.4077, 0.3066, 0.4495, 0.4077, 0.4495, 0.4077, 0.5505, 0.3066, 0.5505, 0.3066, 0.5923, 0.4077, 0.5923, 0.4077, 0.6934, 0.3066, 0.6934, 0.3066, 0.7352, 0.4077, 0.7352, 0.4077, 0.8362, 0.3066, 0.8362, 0.4495, 0.1638, 0.5505, 0.1638, 0.5505, 0.2648, 0.4495, 0.2648, 0.5923, 0.0, 0.6934, 0.0, 0.6934, 0.09266, 0.5923, 0.09266, 0.4495, 0.3066, 0.5505, 0.3066, 0.5505, 0.4077, 0.4495, 0.4077, 0.4495, 0.4495, 0.5505, 0.4495, 0.5505, 0.5505, 0.4495, 0.5505, 0.4495, 0.5923, 0.5505, 0.5923, 0.5505, 0.6934, 0.4495, 0.6934, 0.4495, 0.7352, 0.5505, 0.7352, 0.5505, 0.8362, 0.4495, 0.8362, 0.5923, 0.1638, 0.6934, 0.1638, 0.6934, 0.2648, 0.5923, 0.2648, 0.7352, 0.0, 0.8362, 0.0, 0.8362, 0.09266, 0.7352, 0.09266, 0.5923, 0.3066, 0.6934, 0.3066, 0.6934, 0.4077, 0.5923, 0.4077, 0.5923, 0.4495, 0.6934, 0.4495, 0.6934, 0.5505, 0.5923, 0.5505, 0.5923, 0.5923, 0.6934, 0.5923, 0.6934, 0.6934, 0.5923, 0.6934, 0.5923, 0.7352, 0.6934, 0.7352, 0.6934, 0.8362, 0.5923, 0.8362, 0.7352, 0.1638, 0.8362, 0.1638, 0.8362, 0.2648, 0.7352, 0.2648, 0.9073, 0.0, 1.0, 0.0, 1.0, 0.09266, 0.9073, 0.09266, 0.7352, 0.3066, 0.8362, 0.3066, 0.8362, 0.4077, 0.7352, 0.4077, 0.7352, 0.4495, 0.8362, 0.4495, 0.8362, 0.5505, 0.7352, 0.5505, 0.7352, 0.5923, 0.8362, 0.5923, 0.8362, 0.6934, 0.7352, 0.6934, 0.7352, 0.7352, 0.8362, 0.7352, 0.8362, 0.8362, 0.7352, 0.8362, 0.9073, 0.1638, 1.0, 0.1638, 1.0, 0.2648, 0.9073, 0.2648, 0.9073, 0.3066, 1.0, 0.3066, 1.0, 0.4077, 0.9073, 0.4077, 0.9073, 0.4495, 1.0, 0.4495, 1.0, 0.5505, 0.9073, 0.5505, 0.9073, 0.5923, 1.0, 0.5923, 1.0, 0.6934, 0.9073, 0.6934, 0.9073, 0.7352, 1.0, 0.7352, 1.0, 0.8362, 0.9073, 0.8362, 0.9073, 0.9073, 1.0, 0.9073, 1.0, 1.0, 0.9073, 1.0, 0.3066, 0.2648, 0.3066, 0.3066, 0.2648, 0.3066, 0.2648, 0.2648, 0.3066, 0.4077, 0.3066, 0.4495, 0.2648, 0.4495, 0.2648, 0.4077, 0.3066, 0.5505, 0.3066, 0.5923, 0.2648, 0.5923, 0.2648, 0.5505, 0.3066, 0.6934, 0.3066, 0.7352, 0.2648, 0.7352, 0.2648, 0.6934, 0.4495, 0.2648, 0.4495, 0.3066, 0.4077, 0.3066, 0.4077, 0.2648, 0.4495, 0.4077, 0.4495, 0.4495, 0.4077, 0.4495, 0.4077, 0.4077, 0.4495, 0.5505, 0.4495, 0.5923, 0.4077, 0.5923, 0.4077, 0.5505, 0.4495, 0.6934, 0.4495, 0.7352, 0.4077, 0.7352, 0.4077, 0.6934, 0.5923, 0.2648, 0.5923, 0.3066, 0.5505, 0.3066, 0.5505, 0.2648, 0.5923, 0.4077, 0.5923, 0.4495, 0.5505, 0.4495, 0.5505, 0.4077, 0.5923, 0.5505, 0.5923, 0.5923, 0.5505, 0.5923, 0.5505, 0.5505, 0.5923, 0.6934, 0.5923, 0.7352, 0.5505, 0.7352, 0.5505, 0.6934, 0.7352, 0.2648, 0.7352, 0.3066, 0.6934, 0.3066, 0.6934, 0.2648, 0.7352, 0.4077, 0.7352, 0.4495, 0.6934, 0.4495, 0.6934, 0.4077, 0.7352, 0.5505, 0.7352, 0.5923, 0.6934, 0.5923, 0.6934, 0.5505, 0.7352, 0.6934, 0.7352, 0.7352, 0.6934, 0.7352, 0.6934, 0.6934, 0.1638, 0.9073, 0.1638, 1.0, 0.09266, 1.0, 0.09266, 0.9073, 0.1638, 0.0, 0.1638, 0.09266, 0.09266, 0.09266, 0.09266, 0.0, 0.1638, 0.1638, 0.1638, 0.2648, 0.09266, 0.2648, 0.09266, 0.1638, 0.1638, 0.3066, 0.1638, 0.4077, 0.09266, 0.4077, 0.09266, 0.3066, 0.1638, 0.4495, 0.1638, 0.5505, 0.09266, 0.5505, 0.09266, 0.4495, 0.1638, 0.5923, 0.1638, 0.6934, 0.09266, 0.6934, 0.09266, 0.5923, 0.1638, 0.7352, 0.1638, 0.8362, 0.09266, 0.8362, 0.09266, 0.7352, 0.3066, 0.9073, 0.3066, 1.0, 0.2648, 1.0, 0.2648, 0.9073, 0.3066, 0.0, 0.3066, 0.09266, 0.2648, 0.09266, 0.2648, 0.0, 0.3066, 0.1638, 0.3066, 0.2648, 0.2648, 0.2648, 0.2648, 0.1638, 0.3066, 0.3066, 0.3066, 0.4077, 0.2648, 0.4077, 0.2648, 0.3066, 0.3066, 0.4495, 0.3066, 0.5505, 0.2648, 0.5505, 0.2648, 0.4495, 0.3066, 0.5923, 0.3066, 0.6934, 0.2648, 0.6934, 0.2648, 0.5923, 0.3066, 0.7352, 0.3066, 0.8362, 0.2648, 0.8362, 0.2648, 0.7352, 0.4495, 0.9073, 0.4495, 1.0, 0.4077, 1.0, 0.4077, 0.9073, 0.4495, 0.0, 0.4495, 0.09266, 0.4077, 0.09266, 0.4077, 0.0, 0.4495, 0.1638, 0.4495, 0.2648, 0.4077, 0.2648, 0.4077, 0.1638, 0.4495, 0.3066, 0.4495, 0.4077, 0.4077, 0.4077, 0.4077, 0.3066, 0.4495, 0.4495, 0.4495, 0.5505, 0.4077, 0.5505, 0.4077, 0.4495, 0.4495, 0.5923, 0.4495, 0.6934, 0.4077, 0.6934, 0.4077, 0.5923, 0.4495, 0.7352, 0.4495, 0.8362, 0.4077, 0.8362, 0.4077, 0.7352, 0.5923, 0.9073, 0.5923, 1.0, 0.5505, 1.0, 0.5505, 0.9073, 0.5923, 0.0, 0.5923, 0.09266, 0.5505, 0.09266, 0.5505, 0.0, 0.5923, 0.1638, 0.5923, 0.2648, 0.5505, 0.2648, 0.5505, 0.1638, 0.5923, 0.3066, 0.5923, 0.4077, 0.5505, 0.4077, 0.5505, 0.3066, 0.5923, 0.4495, 0.5923, 0.5505, 0.5505, 0.5505, 0.5505, 0.4495, 0.5923, 0.5923, 0.5923, 0.6934, 0.5505, 0.6934, 0.5505, 0.5923, 0.5923, 0.7352, 0.5923, 0.8362, 0.5505, 0.8362, 0.5505, 0.7352, 0.7352, 0.9073, 0.7352, 1.0, 0.6934, 1.0, 0.6934, 0.9073, 0.7352, 0.0, 0.7352, 0.09266, 0.6934, 0.09266, 0.6934, 0.0, 0.7352, 0.1638, 0.7352, 0.2648, 0.6934, 0.2648, 0.6934, 0.1638, 0.7352, 0.3066, 0.7352, 0.4077, 0.6934, 0.4077, 0.6934, 0.3066, 0.7352, 0.4495, 0.7352, 0.5505, 0.6934, 0.5505, 0.6934, 0.4495, 0.7352, 0.5923, 0.7352, 0.6934, 0.6934, 0.6934, 0.6934, 0.5923, 0.7352, 0.7352, 0.7352, 0.8362, 0.6934, 0.8362, 0.6934, 0.7352, 0.9073, 0.9073, 0.9073, 1.0, 0.8362, 1.0, 0.8362, 0.9073, 0.9073, 0.0, 0.9073, 0.09266, 0.8362, 0.09266, 0.8362, 0.0, 0.9073, 0.1638, 0.9073, 0.2648, 0.8362, 0.2648, 0.8362, 0.1638, 0.9073, 0.3066, 0.9073, 0.4077, 0.8362, 0.4077, 0.8362, 0.3066, 0.9073, 0.4495, 0.9073, 0.5505, 0.8362, 0.5505, 0.8362, 0.4495, 0.9073, 0.5923, 0.9073, 0.6934, 0.8362, 0.6934, 0.8362, 0.5923, 0.9073, 0.7352, 0.9073, 0.8362, 0.8362, 0.8362, 0.8362, 0.7352, 0.09266, 0.1638, 0.0, 0.1638, 0.0, 0.09266, 0.09266, 0.09266, 0.09266, 0.3066, 0.0, 0.3066, 0.0, 0.2648, 0.09266, 0.2648, 0.09266, 0.4495, 0.0, 0.4495, 0.0, 0.4077, 0.09266, 0.4077, 0.09266, 0.5923, 0.0, 0.5923, 0.0, 0.5505, 0.09266, 0.5505, 0.09266, 0.7352, 0.0, 0.7352, 0.0, 0.6934, 0.09266, 0.6934, 0.09266, 0.9073, 0.0, 0.9073, 0.0, 0.8362, 0.09266, 0.8362, 0.2648, 0.1638, 0.1638, 0.1638, 0.1638, 0.09266, 0.2648, 0.09266, 0.2648, 0.3066, 0.1638, 0.3066, 0.1638, 0.2648, 0.2648, 0.2648, 0.2648, 0.4495, 0.1638, 0.4495, 0.1638, 0.4077, 0.2648, 0.4077, 0.2648, 0.5923, 0.1638, 0.5923, 0.1638, 0.5505, 0.2648, 0.5505, 0.2648, 0.7352, 0.1638, 0.7352, 0.1638, 0.6934, 0.2648, 0.6934, 0.2648, 0.9073, 0.1638, 0.9073, 0.1638, 0.8362, 0.2648, 0.8362, 0.4077, 0.1638, 0.3066, 0.1638, 0.3066, 0.09266, 0.4077, 0.09266, 0.4077, 0.3066, 0.3066, 0.3066, 0.3066, 0.2648, 0.4077, 0.2648, 0.4077, 0.4495, 0.3066, 0.4495, 0.3066, 0.4077, 0.4077, 0.4077, 0.4077, 0.5923, 0.3066, 0.5923, 0.3066, 0.5505, 0.4077, 0.5505, 0.4077, 0.7352, 0.3066, 0.7352, 0.3066, 0.6934, 0.4077, 0.6934, 0.4077, 0.9073, 0.3066, 0.9073, 0.3066, 0.8362, 0.4077, 0.8362, 0.5505, 0.1638, 0.4495, 0.1638, 0.4495, 0.09266, 0.5505, 0.09266, 0.5505, 0.3066, 0.4495, 0.3066, 0.4495, 0.2648, 0.5505, 0.2648, 0.5505, 0.4495, 0.4495, 0.4495, 0.4495, 0.4077, 0.5505, 0.4077, 0.5505, 0.5923, 0.4495, 0.5923, 0.4495, 0.5505, 0.5505, 0.5505, 0.5505, 0.7352, 0.4495, 0.7352, 0.4495, 0.6934, 0.5505, 0.6934, 0.5505, 0.9073, 0.4495, 0.9073, 0.4495, 0.8362, 0.5505, 0.8362, 0.6934, 0.1638, 0.5923, 0.1638, 0.5923, 0.09266, 0.6934, 0.09266, 0.6934, 0.3066, 0.5923, 0.3066, 0.5923, 0.2648, 0.6934, 0.2648, 0.6934, 0.4495, 0.5923, 0.4495, 0.5923, 0.4077, 0.6934, 0.4077, 0.6934, 0.5923, 0.5923, 0.5923, 0.5923, 0.5505, 0.6934, 0.5505, 0.6934, 0.7352, 0.5923, 0.7352, 0.5923, 0.6934, 0.6934, 0.6934, 0.6934, 0.9073, 0.5923, 0.9073, 0.5923, 0.8362, 0.6934, 0.8362, 0.8362, 0.1638, 0.7352, 0.1638, 0.7352, 0.09266, 0.8362, 0.09266, 0.8362, 0.3066, 0.7352, 0.3066, 0.7352, 0.2648, 0.8362, 0.2648, 0.8362, 0.4495, 0.7352, 0.4495, 0.7352, 0.4077, 0.8362, 0.4077, 0.8362, 0.5923, 0.7352, 0.5923, 0.7352, 0.5505, 0.8362, 0.5505, 0.8362, 0.7352, 0.7352, 0.7352, 0.7352, 0.6934, 0.8362, 0.6934, 0.8362, 0.9073, 0.7352, 0.9073, 0.7352, 0.8362, 0.8362, 0.8362, 1.0, 0.1638, 0.9073, 0.1638, 0.9073, 0.09266, 1.0, 0.09266, 1.0, 0.3066, 0.9073, 0.3066, 0.9073, 0.2648, 1.0, 0.2648, 1.0, 0.4495, 0.9073, 0.4495, 0.9073, 0.4077, 1.0, 0.4077, 1.0, 0.5923, 0.9073, 0.5923, 0.9073, 0.5505, 1.0, 0.5505, 1.0, 0.7352, 0.9073, 0.7352, 0.9073, 0.6934, 1.0, 0.6934, 1.0, 0.9073, 0.9073, 0.9073, 0.9073, 0.8362, 1.0, 0.8362, 0.0, 0.9073, 0.09266, 0.9073, 0.09266, 1.0, 0.0, 1.0, 0.7352, 0.0, 0.6934, 0.0, 0.6934, 0.0, 0.7352, 0.0, 0.0, 0.1638, 0.0, 0.2648, 0.0, 0.2648, 0.0, 0.1638, 0.0, 0.0, 0.0, 0.09266, 0.0, 0.09266, 0.0, 0.0, 0.09266, 0.0, 0.0, 0.0, 0.0, 0.0, 0.09266, 0.0, 1.0, 0.1638, 1.0, 0.09266, 1.0, 0.09266, 1.0, 0.1638, 0.2648, 1.0, 0.3066, 1.0, 0.3066, 1.0, 0.2648, 1.0, 0.2648, 0.0, 0.1638, 0.0, 0.1638, 0.0, 0.2648, 0.0, 0.0, 0.09266, 0.0, 0.1638, 0.0, 0.1638, 0.0, 0.09266, 0.4077, 0.0, 0.3066, 0.0, 0.3066, 0.0, 0.4077, 0.0, 0.3066, 0.0, 0.2648, 0.0, 0.2648, 0.0, 0.3066, 0.0, 0.5505, 0.0, 0.4495, 0.0, 0.4495, 0.0, 0.5505, 0.0, 1.0, 0.3066, 1.0, 0.2648, 1.0, 0.2648, 1.0, 0.3066, 0.6934, 0.0, 0.5923, 0.0, 0.5923, 0.0, 0.6934, 0.0, 0.0, 0.2648, 0.0, 0.3066, 0.0, 0.3066, 0.0, 0.2648, 0.8362, 0.0, 0.7352, 0.0, 0.7352, 0.0, 0.8362, 0.0, 1.0, 0.0, 0.9073, 0.0, 0.9073, 0.0, 1.0, 0.0, 0.5505, 1.0, 0.5923, 1.0, 0.5923, 1.0, 0.5505, 1.0, 1.0, 0.4495, 1.0, 0.4077, 1.0, 0.4077, 1.0, 0.4495, 1.0, 0.09266, 1.0, 0.0, 1.0, 0.0, 1.0, 0.09266, 0.0, 0.4077, 0.0, 0.4495, 0.0, 0.4495, 0.0, 0.4077, 1.0, 0.2648, 1.0, 0.1638, 1.0, 0.1638, 1.0, 0.2648, 0.5923, 0.0, 0.5505, 0.0, 0.5505, 0.0, 0.5923, 0.0, 1.0, 0.4077, 1.0, 0.3066, 1.0, 0.3066, 1.0, 0.4077, 1.0, 0.5923, 1.0, 0.5505, 1.0, 0.5505, 1.0, 0.5923, 1.0, 0.5505, 1.0, 0.4495, 1.0, 0.4495, 1.0, 0.5505, 0.09266, 1.0, 0.1638, 1.0, 0.1638, 1.0, 0.09266, 1.0, 0.0, 0.5505, 0.0, 0.5923, 0.0, 0.5923, 0.0, 0.5505, 1.0, 0.6934, 1.0, 0.5923, 1.0, 0.5923, 1.0, 0.6934, 1.0, 0.8362, 1.0, 0.7352, 1.0, 0.7352, 1.0, 0.8362, 0.8362, 1.0, 0.9073, 1.0, 0.9073, 1.0, 0.8362, 1.0, 1.0, 0.7352, 1.0, 0.6934, 1.0, 0.6934, 1.0, 0.7352, 0.1638, 0.0, 0.09266, 0.0, 0.09266, 0.0, 0.1638, 0.0, 1.0, 1.0, 1.0, 0.9073, 1.0, 0.9073, 1.0, 1.0, 0.0, 0.6934, 0.0, 0.7352, 0.0, 0.7352, 0.0, 0.6934, 0.9073, 1.0, 1.0, 1.0, 1.0, 1.0, 0.9073, 1.0, 0.9073, 0.0, 0.8362, 0.0, 0.8362, 0.0, 0.9073, 0.0, 0.7352, 1.0, 0.8362, 1.0, 0.8362, 1.0, 0.7352, 1.0, 1.0, 0.9073, 1.0, 0.8362, 1.0, 0.8362, 1.0, 0.9073, 0.5923, 1.0, 0.6934, 1.0, 0.6934, 1.0, 0.5923, 1.0, 0.4077, 1.0, 0.4495, 1.0, 0.4495, 1.0, 0.4077, 1.0, 0.0, 0.8362, 0.0, 0.9073, 0.0, 0.9073, 0.0, 0.8362, 0.4495, 1.0, 0.5505, 1.0, 0.5505, 1.0, 0.4495, 1.0, 0.3066, 1.0, 0.4077, 1.0, 0.4077, 1.0, 0.3066, 1.0, 0.0, 0.9073, 0.0, 1.0, 0.0, 1.0, 0.0, 0.9073, 0.4495, 0.0, 0.4077, 0.0, 0.4077, 0.0, 0.4495, 0.0, 0.1638, 1.0, 0.2648, 1.0, 0.2648, 1.0, 0.1638, 1.0, 0.0, 1.0, 0.09266, 1.0, 0.09266, 1.0, 0.0, 1.0, 0.0, 0.7352, 0.0, 0.8362, 0.0, 0.8362, 0.0, 0.7352, 0.0, 0.5923, 0.0, 0.6934, 0.0, 0.6934, 0.0, 0.5923, 0.6934, 1.0, 0.7352, 1.0, 0.7352, 1.0, 0.6934, 1.0, 0.0, 0.4495, 0.0, 0.5505, 0.0, 0.5505, 0.0, 0.4495, 0.0, 0.3066, 0.0, 0.4077, 0.0, 0.4077, 0.0, 0.3066, 0.8362, 0.4495, 0.8362, 0.4077, 0.8362, 0.4077, 0.8362, 0.4495, 0.09266, 0.09266, 0.1638, 0.09266, 0.1638, 0.09266, 0.09266, 0.09266, 0.2648, 0.1638, 0.2648, 0.09266, 0.2648, 0.09266, 0.2648, 0.1638, 0.8362, 0.5505, 0.9073, 0.5505, 0.9073, 0.5505, 0.8362, 0.5505, 0.1638, 0.09266, 0.1638, 0.1638, 0.1638, 0.1638, 0.1638, 0.09266, 0.9073, 0.5505, 0.9073, 0.5923, 0.9073, 0.5923, 0.9073, 0.5505, 0.1638, 0.1638, 0.09266, 0.1638, 0.09266, 0.1638, 0.1638, 0.1638, 0.9073, 0.5923, 0.8362, 0.5923, 0.8362, 0.5923, 0.9073, 0.5923, 0.09266, 0.1638, 0.09266, 0.09266, 0.09266, 0.09266, 0.09266, 0.1638, 0.8362, 0.5923, 0.8362, 0.5505, 0.8362, 0.5505, 0.8362, 0.5923, 0.09266, 0.2648, 0.1638, 0.2648, 0.1638, 0.2648, 0.09266, 0.2648, 0.8362, 0.6934, 0.9073, 0.6934, 0.9073, 0.6934, 0.8362, 0.6934, 0.1638, 0.2648, 0.1638, 0.3066, 0.1638, 0.3066, 0.1638, 0.2648, 0.9073, 0.6934, 0.9073, 0.7352, 0.9073, 0.7352, 0.9073, 0.6934, 0.1638, 0.3066, 0.09266, 0.3066, 0.09266, 0.3066, 0.1638, 0.3066, 0.9073, 0.7352, 0.8362, 0.7352, 0.8362, 0.7352, 0.9073, 0.7352, 0.09266, 0.3066, 0.09266, 0.2648, 0.09266, 0.2648, 0.09266, 0.3066, 0.8362, 0.7352, 0.8362, 0.6934, 0.8362, 0.6934, 0.8362, 0.7352, 0.09266, 0.4077, 0.1638, 0.4077, 0.1638, 0.4077, 0.09266, 0.4077, 0.9073, 0.8362, 0.9073, 0.9073, 0.9073, 0.9073, 0.9073, 0.8362, 0.1638, 0.4077, 0.1638, 0.4495, 0.1638, 0.4495, 0.1638, 0.4077, 0.9073, 0.9073, 0.8362, 0.9073, 0.8362, 0.9073, 0.9073, 0.9073, 0.1638, 0.4495, 0.09266, 0.4495, 0.09266, 0.4495, 0.1638, 0.4495, 0.8362, 0.9073, 0.8362, 0.8362, 0.8362, 0.8362, 0.8362, 0.9073, 0.09266, 0.4495, 0.09266, 0.4077, 0.09266, 0.4077, 0.09266, 0.4495, 0.7352, 0.8362, 0.7352, 0.9073, 0.7352, 0.9073, 0.7352, 0.8362, 0.8362, 0.8362, 0.9073, 0.8362, 0.9073, 0.8362, 0.8362, 0.8362, 0.09266, 0.5505, 0.1638, 0.5505, 0.1638, 0.5505, 0.09266, 0.5505, 0.7352, 0.9073, 0.6934, 0.9073, 0.6934, 0.9073, 0.7352, 0.9073, 0.1638, 0.5505, 0.1638, 0.5923, 0.1638, 0.5923, 0.1638, 0.5505, 0.6934, 0.9073, 0.6934, 0.8362, 0.6934, 0.8362, 0.6934, 0.9073, 0.5923, 0.8362, 0.5923, 0.9073, 0.5923, 0.9073, 0.5923, 0.8362, 0.1638, 0.5923, 0.09266, 0.5923, 0.09266, 0.5923, 0.1638, 0.5923, 0.6934, 0.8362, 0.7352, 0.8362, 0.7352, 0.8362, 0.6934, 0.8362, 0.5923, 0.9073, 0.5505, 0.9073, 0.5505, 0.9073, 0.5923, 0.9073, 0.09266, 0.5923, 0.09266, 0.5505, 0.09266, 0.5505, 0.09266, 0.5923, 0.8362, 0.09266, 0.9073, 0.09266, 0.9073, 0.09266, 0.8362, 0.09266, 0.5505, 0.9073, 0.5505, 0.8362, 0.5505, 0.8362, 0.5505, 0.9073, 0.4495, 0.8362, 0.4495, 0.9073, 0.4495, 0.9073, 0.4495, 0.8362, 0.09266, 0.6934, 0.1638, 0.6934, 0.1638, 0.6934, 0.09266, 0.6934, 0.9073, 0.09266, 0.9073, 0.1638, 0.9073, 0.1638, 0.9073, 0.09266, 0.5505, 0.8362, 0.5923, 0.8362, 0.5923, 0.8362, 0.5505, 0.8362, 0.4495, 0.9073, 0.4077, 0.9073, 0.4077, 0.9073, 0.4495, 0.9073, 0.1638, 0.6934, 0.1638, 0.7352, 0.1638, 0.7352, 0.1638, 0.6934, 0.9073, 0.1638, 0.8362, 0.1638, 0.8362, 0.1638, 0.9073, 0.1638, 0.6934, 0.09266, 0.7352, 0.09266, 0.7352, 0.09266, 0.6934, 0.09266, 0.4077, 0.9073, 0.4077, 0.8362, 0.4077, 0.8362, 0.4077, 0.9073, 0.3066, 0.8362, 0.3066, 0.9073, 0.3066, 0.9073, 0.3066, 0.8362, 0.1638, 0.7352, 0.09266, 0.7352, 0.09266, 0.7352, 0.1638, 0.7352, 0.8362, 0.1638, 0.8362, 0.09266, 0.8362, 0.09266, 0.8362, 0.1638, 0.7352, 0.09266, 0.7352, 0.1638, 0.7352, 0.1638, 0.7352, 0.09266, 0.4077, 0.8362, 0.4495, 0.8362, 0.4495, 0.8362, 0.4077, 0.8362, 0.3066, 0.9073, 0.2648, 0.9073, 0.2648, 0.9073, 0.3066, 0.9073, 0.09266, 0.7352, 0.09266, 0.6934, 0.09266, 0.6934, 0.09266, 0.7352, 0.8362, 0.2648, 0.9073, 0.2648, 0.9073, 0.2648, 0.8362, 0.2648, 0.7352, 0.1638, 0.6934, 0.1638, 0.6934, 0.1638, 0.7352, 0.1638, 0.5505, 0.09266, 0.5923, 0.09266, 0.5923, 0.09266, 0.5505, 0.09266, 0.2648, 0.9073, 0.2648, 0.8362, 0.2648, 0.8362, 0.2648, 0.9073, 0.1638, 0.8362, 0.1638, 0.9073, 0.1638, 0.9073, 0.1638, 0.8362, 0.9073, 0.2648, 0.9073, 0.3066, 0.9073, 0.3066, 0.9073, 0.2648, 0.6934, 0.1638, 0.6934, 0.09266, 0.6934, 0.09266, 0.6934, 0.1638, 0.5923, 0.09266, 0.5923, 0.1638, 0.5923, 0.1638, 0.5923, 0.09266, 0.2648, 0.8362, 0.3066, 0.8362, 0.3066, 0.8362, 0.2648, 0.8362, 0.1638, 0.9073, 0.09266, 0.9073, 0.09266, 0.9073, 0.1638, 0.9073, 0.9073, 0.3066, 0.8362, 0.3066, 0.8362, 0.3066, 0.9073, 0.3066, 0.5923, 0.1638, 0.5505, 0.1638, 0.5505, 0.1638, 0.5923, 0.1638, 0.4077, 0.09266, 0.4495, 0.09266, 0.4495, 0.09266, 0.4077, 0.09266, 0.09266, 0.9073, 0.09266, 0.8362, 0.09266, 0.8362, 0.09266, 0.9073, 0.8362, 0.3066, 0.8362, 0.2648, 0.8362, 0.2648, 0.8362, 0.3066, 0.5505, 0.1638, 0.5505, 0.09266, 0.5505, 0.09266, 0.5505, 0.1638, 0.4495, 0.09266, 0.4495, 0.1638, 0.4495, 0.1638, 0.4495, 0.09266, 0.09266, 0.8362, 0.1638, 0.8362, 0.1638, 0.8362, 0.09266, 0.8362, 0.8362, 0.4077, 0.9073, 0.4077, 0.9073, 0.4077, 0.8362, 0.4077, 0.4495, 0.1638, 0.4077, 0.1638, 0.4077, 0.1638, 0.4495, 0.1638, 0.2648, 0.09266, 0.3066, 0.09266, 0.3066, 0.09266, 0.2648, 0.09266, 0.9073, 0.4077, 0.9073, 0.4495, 0.9073, 0.4495, 0.9073, 0.4077, 0.4077, 0.1638, 0.4077, 0.09266, 0.4077, 0.09266, 0.4077, 0.1638, 0.3066, 0.09266, 0.3066, 0.1638, 0.3066, 0.1638, 0.3066, 0.09266, 0.9073, 0.4495, 0.8362, 0.4495, 0.8362, 0.4495, 0.9073, 0.4495, 0.3066, 0.1638, 0.2648, 0.1638, 0.2648, 0.1638, 0.3066, 0.1638])
me_plane_002.materials.append(mat_tile)
me_plane_002.use_remesh_fix_poles = True
me_plane_002.use_remesh_preserve_attributes = False
me_plane_002.use_mirror_vertex_groups = False
me_plane_002.update()
me_cube_001 = bpy.data.meshes.new('Cube.001')
me_cube_001.from_pydata([(-2.337, 0.4686, 0.05992), (-2.337, 0.4686, 1.0), (-2.337, 1.469, 0.05992), (-2.337, 1.469, 1.0), (-1.337, 0.4686, 0.05992), (-1.337, 0.4686, 1.0), (-1.337, 1.469, 0.05992), (-1.337, 1.469, 1.0)], [], [(0, 1, 3, 2), (2, 3, 7, 6), (6, 7, 5, 4), (4, 5, 1, 0), (2, 6, 4, 0), (7, 3, 1, 5)])
_uv = me_cube_001.uv_layers.new(name='UVMap')
_uv.uv.foreach_set('vector', [0.375, 0.0, 0.625, 0.0, 0.625, 0.25, 0.375, 0.25, 0.375, 0.25, 0.625, 0.25, 0.625, 0.5, 0.375, 0.5, 0.375, 0.5, 0.625, 0.5, 0.625, 0.75, 0.375, 0.75, 0.375, 0.75, 0.625, 0.75, 0.625, 1.0, 0.375, 1.0, 0.125, 0.5, 0.375, 0.5, 0.375, 0.75, 0.125, 0.75, 0.625, 0.5, 0.875, 0.5, 0.875, 0.75, 0.625, 0.75])
me_cube_001.use_remesh_fix_poles = True
me_cube_001.use_remesh_preserve_attributes = False
me_cube_001.use_mirror_vertex_groups = False
me_cube_001.update()
arm_armature = bpy.data.armatures.new('Armature')  # bones are not reproduced

# ---- objects
ob_light = bpy.data.objects.new('Light', light_light)
ob_camera = bpy.data.objects.new('Camera', cam_camera)
ob_bars = bpy.data.objects.new('Bars', me_plane_001)
ob_base = bpy.data.objects.new('Base', me_plane_002)
ob_cube = bpy.data.objects.new('Cube', me_cube_001)
ob_armature = bpy.data.objects.new('Armature', arm_armature)
ob_light_001 = bpy.data.objects.new('Light.001', light_light_001)

# ---- transforms, parenting, visibility, modifiers, constraints
ob_light.location = (4.076, 1.005, 5.904)
ob_light.rotation_euler = (0.6503, 0.05522, 1.742)
ob_light.scale = (34.92, 17.56, 17.85)
ob_light.lock_rotations_4d = False
ob_light.empty_display_type = 'ARROWS'
ob_light.color = (0.0, 0.0, 0.0, 0.0)
ob_light.lineart.crease_threshold = 0.0
ob_camera.location = (7.359, -6.926, 4.958)
ob_camera.rotation_euler = (1.109, 0.0, 0.8149)
ob_camera.lock_rotations_4d = False
ob_camera.empty_display_type = 'ARROWS'
ob_camera.color = (0.0, 0.0, 0.0, 0.0)
ob_camera.display_type = 'WIRE'
ob_camera.lineart.crease_threshold = 0.0
ob_bars.parent = ob_armature
ob_bars.matrix_parent_inverse = Matrix(((3.33, -0.0, 0.0, -0.0), (-0.0, 3.33, -0.0, 0.0), (0.0, -0.0, 3.33, -0.0), (-0.0, 0.0, -0.0, 1.0)))
ob_bars.location = (0.0, 0.0, 0.0)
ob_bars.lineart.crease_threshold = 0.0
_vg = ob_bars.vertex_groups.new(name='Vert.001')
_vg.add([0, 1, 2, 3, 4, 5, 6, 7, 8, 9, 10, 11, 12, 13, 14, 15, 16, 17, 18, 19, 20, 21, 22, 23, 24, 25, 26, 27, 28, 29, 30, 31, 32, 33, 34, 35, 36, 37, 38, 39, 40, 41, 42, 43, 44, 45, 46, 47, 48, 49, 50, 51, 52, 53, 54, 55, 56, 57, 58, 59, 60, 61, 62, 63, 64, 65, 66, 67, 68, 69, 70, 71, 72, 73, 74, 75, 76, 77, 78, 79, 80, 81, 82, 83, 84, 85, 86, 87, 88, 89, 90, 91, 92, 93, 94, 95, 96, 97, 98, 99, 100, 101, 102, 103, 104, 105, 106, 107, 108, 109, 110, 111, 112, 113, 114, 115, 116, 117, 118, 119, 120, 121, 122, 123, 124, 125, 126, 127, 128, 129, 130, 131, 132, 133, 134, 135, 136, 137, 138, 139, 140, 141, 142, 143, 144, 145, 146, 147, 148, 149, 150, 151, 152, 153, 154, 155, 156, 157, 158, 159, 160, 161, 162, 163, 164, 165, 166, 167, 168, 169, 170, 171, 172, 173, 174, 175, 176, 177, 178, 179, 180, 181, 182, 183, 184, 185, 186, 187, 188, 189, 190, 191, 192, 193, 194, 195, 196, 197, 198, 199, 200, 201, 202, 203, 204, 205, 206, 207, 208, 209, 210, 211, 212, 213, 214, 215, 216, 217, 218, 219, 232, 233, 234, 235, 236, 237, 238, 239, 240, 241, 242, 243, 244, 245, 246, 247, 248, 249, 250, 251, 252, 253, 254, 255, 256, 257, 258, 259, 260, 261, 262, 263, 264, 265, 266, 267, 268, 269, 270, 271, 272, 273, 274, 275, 280, 281, 282, 283, 284, 285, 286, 287, 288, 289, 290, 291, 292, 293, 294, 295], 1.0, 'REPLACE')
_vg = ob_bars.vertex_groups.new(name='Horiz.001')
_vg.add([276, 277, 278, 279], 1.0, 'REPLACE')
_vg = ob_bars.vertex_groups.new(name='Horiz.002')
_vg.add([220, 221, 222, 223], 1.0, 'REPLACE')
_vg = ob_bars.vertex_groups.new(name='Horiz.003')
_vg.add([298, 299, 302, 303], 1.0, 'REPLACE')
_vg = ob_bars.vertex_groups.new(name='Horiz.004')
_vg.add([228, 229, 230, 231], 1.0, 'REPLACE')
_vg = ob_bars.vertex_groups.new(name='Horiz.005')
_vg.add([296, 297, 300, 301], 1.0, 'REPLACE')
_vg = ob_bars.vertex_groups.new(name='Horiz.006')
_vg.add([224, 225, 226, 227], 1.0, 'REPLACE')
_m = ob_bars.modifiers.new('Armature', 'ARMATURE')
_m.object = ob_armature
_m = ob_bars.modifiers.new('Mirror', 'MIRROR')
_m.use_axis = (True, True, False)
ob_base.location = (0.0, 0.0, 0.0)
ob_base.scale = (0.5, 0.5, 0.5)
ob_base.lineart.crease_threshold = 0.0
ob_cube.location = (0.0, 0.0, 0.0)
ob_cube.scale = (1.0, 1.0, -1.0)
ob_cube.lineart.crease_threshold = 0.0
ob_armature.location = (0.0, 0.0, 0.0)
ob_armature.scale = (0.3003, 0.3003, 0.3003)
ob_armature.lineart.crease_threshold = 0.0
ob_light_001.location = (-3.879, -5.125, 6.132)
ob_light_001.rotation_euler = (0.8438, -0.02144, -0.6454)
ob_light_001.scale = (34.92, 17.56, 17.85)
ob_light_001.lock_rotations_4d = False
ob_light_001.empty_display_type = 'ARROWS'
ob_light_001.color = (0.0, 0.0, 0.0, 0.0)
ob_light_001.lineart.crease_threshold = 0.0

# ---- collection membership
col_collection.objects.link(ob_light)
col_collection.objects.link(ob_camera)
col_collection.objects.link(ob_bars)
col_collection.objects.link(ob_base)
col_collection.objects.link(ob_cube)
col_collection.objects.link(ob_armature)
col_collection.objects.link(ob_light_001)

# ---- scene / render settings (as saved in the file)
scene.camera = ob_camera
scene.frame_start = 1; scene.frame_end = 66; scene.frame_set(1)
scene.render.engine = 'CYCLES'
scene.cycles.use_denoising = False
scene.cycles.samples = 128
scene.cycles.sampling_pattern = 'TABULATED_SOBOL'
scene.cycles.use_adaptive_sampling = False
scene.cycles.use_light_tree = False
scene.view_settings.view_transform = 'Filmic'
bpy.context.view_layer.update()
